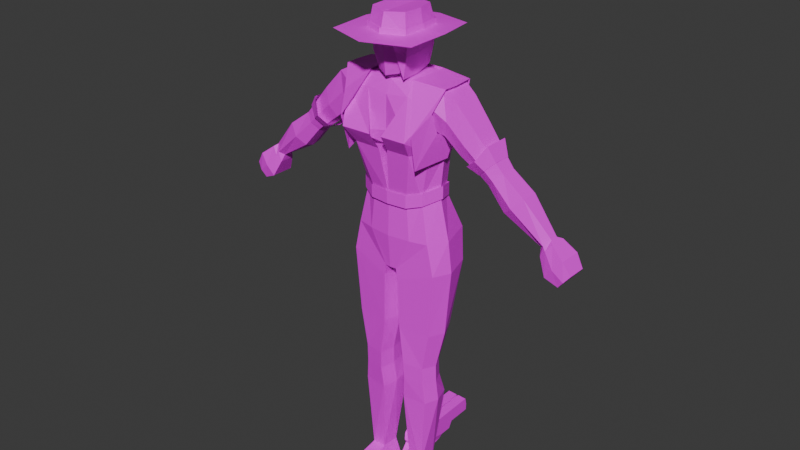 # Source: mayor.blend  (saved by Blender 4.3.34; exported with 4.5.12 LTS)
import bpy
from mathutils import Matrix  # noqa: F401  (used for matrix-valued properties, if any)

bpy.ops.wm.read_factory_settings(use_empty=True)
scene = bpy.context.scene
scene.name = 'Scene'

# ---- collections
col_collection = bpy.data.collections.new('Collection'); scene.collection.children.link(col_collection)

# ---- images (referenced by path relative to the original .blend; pixels are not part of the script)
import os
ASSET_DIR = os.environ.get("B2B_ASSET_DIR", "")  # directory of the original .blend (textures are referenced by path, not embedded)
HERE = os.path.dirname(os.path.abspath(__file__))  # packed textures are extracted next to this script under _unpacked/

def load_image(name, relpath, width, height, colorspace="sRGB"):
    """Load a texture the original file referenced (path relative to the .blend, or extracted next to this script)."""
    p = next((c for c in (os.path.join(HERE, relpath), os.path.join(ASSET_DIR, relpath)) if relpath and os.path.exists(c)), "")
    if p:
        img = bpy.data.images.load(p, check_existing=True)
        img.name = name
    else:  # same state as the original file: an image datablock whose file is absent (Cycles renders it pink)
        img = bpy.data.images.new(name, width, height)
        img.source = "FILE"
        img.filepath = "//" + (relpath or name)
    img.colorspace_settings.name = colorspace
    return img
img_mayor_palette_png = load_image('mayor_palette.png', 'textures/mayor_palette.png', 1024, 1024, 'sRGB')
img_mayor_gun_png = load_image('mayor_gun.png', 'textures/mayor_gun.png', 1024, 1024, 'sRGB')
img_mayor_gun_png_001 = load_image('mayor_gun.png.001', 'textures/mayor_gun.png', 1024, 1024, 'sRGB')

# ---- materials (node trees are filled in below, after node groups)
mat_material = bpy.data.materials.new('Material')
mat_material.use_transparent_shadow = False
mat_gun = bpy.data.materials.new('gun')
mat_gun_001 = bpy.data.materials.new('gun.001')

# ---- material node trees
mat_material.use_nodes = True; mat_material.node_tree.nodes.clear()
_N = mat_material.node_tree.nodes; _L = mat_material.node_tree.links
n0 = _N.new('ShaderNodeBsdfPrincipled'); n0.name = 'Principled BSDF'; n0.location = (10, 300)
n0.inputs[3].default_value = 1.45
n1 = _N.new('ShaderNodeOutputMaterial'); n1.name = 'Material Output'; n1.location = (300, 300)
n2 = _N.new('ShaderNodeTexImage'); n2.name = 'Image Texture'; n2.location = (-280, 280)
n2.image = img_mayor_palette_png
n2.interpolation = 'Closest'
_L.new(n0.outputs[0], n1.inputs[0])
_L.new(n2.outputs[0], n0.inputs[0])
n1.is_active_output = True
mat_gun.use_nodes = True; mat_gun.node_tree.nodes.clear()
_N = mat_gun.node_tree.nodes; _L = mat_gun.node_tree.links
n0 = _N.new('ShaderNodeBsdfPrincipled'); n0.name = 'Principled BSDF'; n0.location = (10, 300)
n1 = _N.new('ShaderNodeOutputMaterial'); n1.name = 'Material Output'; n1.location = (300, 300)
n2 = _N.new('ShaderNodeTexImage'); n2.name = 'Image Texture'; n2.location = (-280, 280)
n2.image = img_mayor_gun_png
n2.interpolation = 'Closest'
_L.new(n0.outputs[0], n1.inputs[0])
_L.new(n2.outputs[0], n0.inputs[0])
n1.is_active_output = True
mat_gun_001.use_nodes = True; mat_gun_001.node_tree.nodes.clear()
_N = mat_gun_001.node_tree.nodes; _L = mat_gun_001.node_tree.links
n0 = _N.new('ShaderNodeBsdfPrincipled'); n0.name = 'Principled BSDF'; n0.location = (10, 300)
n1 = _N.new('ShaderNodeOutputMaterial'); n1.name = 'Material Output'; n1.location = (300, 300)
n2 = _N.new('ShaderNodeTexImage'); n2.name = 'Image Texture'; n2.location = (-280, 280)
n2.image = img_mayor_gun_png_001
n2.interpolation = 'Closest'
_L.new(n0.outputs[0], n1.inputs[0])
_L.new(n2.outputs[0], n0.inputs[0])
n1.is_active_output = True

# ---- world
world_world = bpy.data.worlds.new('World'); scene.world = world_world
world_world.use_nodes = True; world_world.node_tree.nodes.clear()
_N = world_world.node_tree.nodes; _L = world_world.node_tree.links
n0 = _N.new('ShaderNodeOutputWorld'); n0.name = 'World Output'; n0.location = (300, 300)
n1 = _N.new('ShaderNodeBackground'); n1.name = 'Background'; n1.location = (10, 300)
n1.inputs[0].default_value = (0.05088, 0.05088, 0.05088, 1.0)
_L.new(n1.outputs[0], n0.inputs[0])
n0.is_active_output = True
world_world.color = (0.05088, 0.05088, 0.05088)
world_world.use_sun_shadow = False
world_world.sun_shadow_jitter_overblur = 0.0

# ---- meshes
me_cube_002 = bpy.data.meshes.new('Cube.002')
me_cube_002.from_pydata([(0.03646, -0.1329, -0.7336), (0.3083, -0.08071, 0.3749), (0.03646, 0.1879, -0.7336), (0.3025, 0.1153, 0.3749), (-9.821e-05, 0.188, -0.7336), (-9.821e-05, 0.1167, 0.4059), (-0.002387, -0.1357, -0.7336), (-9.822e-05, -0.09461, 0.4065), (0.2476, 0.2001, -0.5255), (0.2405, -0.1122, -0.5255), (-9.66e-05, -0.1553, -0.5255), (-9.821e-05, 0.2255, -0.5255), (-0.03666, -0.1329, -0.7336), (-0.3085, -0.08071, 0.3749), (-0.03666, 0.1879, -0.7336), (-0.3027, 0.09157, 0.3749), (-0.2479, 0.2001, -0.5255), (-0.2408, -0.1122, -0.5255), (0.2792, -0.1041, 0.1535), (-9.821e-05, 0.1334, 0.1426), (0.2737, 0.1145, 0.1479), (-0.2794, -0.1041, 0.1535), (-0.2739, 0.1145, 0.1479), (-0.394, -0.08071, 0.3279), (-0.394, 0.08321, 0.3279), (-0.3301, -0.08714, 0.1333), (-0.3301, 0.09086, 0.1277), (0.3938, -0.08071, 0.3279), (0.3938, 0.08321, 0.3279), (0.3299, -0.08714, 0.1333), (0.3299, 0.09086, 0.1277), (0.5635, 0.05193, -0.0595), (0.6525, 0.04428, 0.03472), (0.6525, -0.055, 0.03472), (0.5635, -0.05993, -0.0539), (-0.6591, -0.055, 0.03061), (-0.6591, 0.04428, 0.03061), (0.5925, 0.04891, -0.08274), (0.6766, -0.05198, 0.007073), (0.6766, 0.04127, 0.007073), (0.5925, -0.05692, -0.07714), (0.5345, 0.05494, -0.03625), (0.6284, -0.05801, 0.06237), (0.6284, 0.04729, 0.06237), (0.5345, -0.06294, -0.03065), (0.8107, 0.04655, -0.09256), (0.6978, -0.0622, -0.1991), (0.6978, 0.0542, -0.2047), (0.8107, -0.05727, -0.09256), (-0.5701, 0.05193, -0.06361), (-0.5701, -0.05993, -0.05801), (-0.5991, 0.04891, -0.08686), (-0.6832, -0.05198, 0.002956), (-0.6832, 0.04127, 0.002956), (-0.5991, -0.05692, -0.08126), (-0.5411, 0.05494, -0.04037), (-0.635, -0.05801, 0.05825), (-0.635, 0.04729, 0.05825), (-0.5411, -0.06294, -0.03477), (-0.8173, 0.04655, -0.09668), (-0.7044, -0.0622, -0.2032), (-0.7044, 0.0542, -0.2088), (-0.8173, -0.05727, -0.09668), (0.2224, 0.0996, -1.603), (-0.211, -0.1013, -1.41), (-0.08839, -0.1225, -1.41), (0.07643, 0.1188, -1.603), (0.08405, -0.1246, -1.355), (0.08403, 0.06966, -1.355), (0.2089, 0.05428, -1.355), (0.2089, -0.103, -1.355), (0.08864, -0.1204, -1.466), (0.08862, 0.08006, -1.466), (0.2091, 0.0613, -1.466), (0.2091, -0.09961, -1.466), (0.2225, -0.09089, -1.603), (0.07644, -0.1096, -1.603), (0.0545, -0.1246, -1.118), (0.05447, 0.1108, -1.118), (0.2509, 0.09636, -1.118), (0.2509, -0.103, -1.118), (-0.2244, 0.0996, -1.603), (-0.07846, 0.1188, -1.603), (-0.0861, -0.1246, -1.355), (-0.08607, 0.06966, -1.355), (-0.2109, 0.05428, -1.355), (-0.2109, -0.103, -1.355), (-0.09069, -0.1204, -1.466), (-0.09066, 0.08006, -1.466), (-0.211, 0.0613, -1.466), (-0.2111, -0.09961, -1.466), (-0.2244, -0.09089, -1.603), (-0.07849, -0.1096, -1.603), (-0.05678, -0.1246, -1.118), (-0.05675, 0.1108, -1.118), (-0.2529, 0.09636, -1.118), (-0.2529, -0.103, -1.118), (-0.2809, 0.1676, -0.7138), (-0.04751, 0.1676, -0.7993), (-0.04753, -0.1329, -0.7993), (-0.2809, -0.1122, -0.7138), (0.2817, 0.1676, -0.7138), (0.04741, 0.1676, -0.7993), (0.04742, -0.1329, -0.7993), (0.2818, -0.1122, -0.7138), (0.08635, -0.1225, -1.41), (0.209, -0.1013, -1.41), (0.3127, -0.00432, 0.3749), (0.3074, -0.005469, -0.5255), (-0.3129, -0.00432, 0.3749), (-0.3076, -0.005469, -0.5255), (-0.3133, -0.005067, 0.135), (0.3131, -0.005067, 0.135), (-0.394, -0.02801, 0.3279), (-0.3301, -0.005067, 0.1148), (0.3938, -0.00432, 0.3279), (0.3299, -0.005067, 0.1148), (-0.6591, -0.0009586, 0.03061), (-0.5701, -0.0009586, -0.0765), (0.5925, -0.0009586, -0.09562), (0.6766, -0.0009586, 0.007073), (0.5345, -0.0009586, -0.04914), (0.6525, -0.0009586, 0.03472), (0.6284, -0.0009586, 0.06237), (0.8107, -0.0009586, -0.09256), (0.6978, -0.0009586, -0.2176), (-0.5991, -0.0009586, -0.09974), (-0.6832, -0.0009586, 0.002956), (-0.5411, -0.0009586, -0.05325), (0.5635, -0.0009586, -0.07238), (-0.635, -0.0009586, 0.05825), (-0.8173, -0.0009586, -0.09668), (-0.7044, -0.0009586, -0.2217), (-0.2508, -0.02177, -1.41), (0.2486, -0.02439, -1.355), (0.2488, -0.01915, -1.466), (0.2554, -0.004402, -1.603), (0.2973, -0.008583, -1.118), (-0.2507, -0.02439, -1.355), (-0.2509, -0.01915, -1.466), (-0.2557, -0.004402, -1.603), (-0.2994, -0.008583, -1.118), (-0.3299, -0.005469, -0.7138), (0.3314, -0.005469, -0.7138), (0.2487, -0.02177, -1.41), (0.01943, -0.01581, -0.7336), (-9.821e-05, -0.01382, -0.7336), (-0.01962, -0.01581, -0.7336), (-0.07057, -0.02382, -1.41), (0.06848, -0.02382, -1.41), (0.0662, -0.02748, -1.355), (0.07077, -0.02016, -1.466), (0.06043, -0.004162, -1.603), (0.0296, -0.007966, -1.118), (-0.06828, -0.02748, -1.355), (-0.07286, -0.02016, -1.466), (-0.06251, -0.004162, -1.603), (-0.03169, -0.007966, -1.118), (-0.02818, -0.01581, -0.7993), (0.02798, -0.01581, -0.7993), (0.9135, -0.03282, -0.3343), (0.9704, -0.02789, -0.2793), (0.9135, 0.02878, -0.3399), (0.9704, 0.02113, -0.2793), (1.049, -0.06772, -0.5077), (1.115, -0.06149, -0.4266), (1.049, 0.05258, -0.5077), (1.115, 0.05331, -0.4266), (0.9716, 0.06595, -0.4732), (1.069, 0.06668, -0.3536), (0.9716, -0.0787, -0.4732), (1.069, -0.07247, -0.3536), (0.08011, -0.114, -2.201), (0.1036, -0.07897, -2.083), (0.08011, 0.05332, -2.201), (0.1036, 0.03581, -2.083), (0.2295, -0.114, -2.201), (0.1871, -0.07897, -2.083), (0.2295, 0.05332, -2.201), (0.1871, 0.03581, -2.083), (0.08011, -0.2905, -2.201), (0.09971, -0.273, -2.15), (0.2303, -0.2905, -2.201), (0.2107, -0.273, -2.15), (-0.9157, -0.03282, -0.3341), (-0.9726, -0.02789, -0.2792), (-0.9157, 0.02878, -0.3397), (-0.9726, 0.02113, -0.2792), (-1.051, -0.06772, -0.5076), (-1.117, -0.06149, -0.4265), (-1.051, 0.05258, -0.5076), (-1.117, 0.05331, -0.4265), (-0.9737, 0.06595, -0.473), (-1.071, 0.06668, -0.3534), (-0.9737, -0.0787, -0.473), (-1.071, -0.07247, -0.3534), (-0.0822, -0.114, -2.201), (-0.1056, -0.07897, -2.083), (-0.0822, 0.05332, -2.201), (-0.1056, 0.03581, -2.083), (-0.2316, -0.114, -2.201), (-0.1891, -0.07897, -2.083), (-0.2316, 0.05332, -2.201), (-0.1891, 0.03581, -2.083), (-0.0822, -0.2905, -2.201), (-0.1016, -0.273, -2.15), (-0.2324, -0.2905, -2.201), (-0.212, -0.273, -2.15), (0.0688, -0.1392, 0.4276), (-9.821e-05, -0.1692, 0.4101), (0.08986, 0.09221, 0.6457), (0.08248, 0.07001, 0.5536), (0.1069, -0.1389, 0.6457), (0.1012, -0.1471, 0.5285), (-9.821e-05, -0.1843, 0.6457), (-9.821e-05, 0.1269, 0.6457), (-9.821e-05, 0.1047, 0.5536), (-9.821e-05, -0.03486, 0.7303), (0.0981, -0.02536, 0.531), (0.1098, -0.0197, 0.6486), (0.0632, 0.0698, 0.7303), (0.07822, -0.1252, 0.7303), (-9.821e-05, -0.1598, 0.7303), (-9.821e-05, 0.0996, 0.7303), (0.0828, -0.02478, 0.7303), (-0.069, -0.1392, 0.4276), (-0.09006, 0.09221, 0.6457), (-0.08268, 0.07001, 0.5536), (-0.1071, -0.139, 0.6457), (-0.1014, -0.1472, 0.5285), (-0.0983, -0.02537, 0.531), (-0.11, -0.01972, 0.6486), (-0.0634, 0.0698, 0.7303), (-0.07842, -0.1252, 0.7303), (-0.083, -0.02478, 0.7303), (-3.396e-05, -0.1829, 0.5217), (0.07322, 0.07171, 0.4811), (0.07383, -0.06606, 0.4356), (-9.821e-05, -0.09603, 0.4119), (-9.821e-05, 0.1019, 0.4811), (-0.07342, 0.07171, 0.4811), (-0.07402, -0.06606, 0.4356), (-0.07342, -0.007909, 0.4728), (0.07322, -0.007909, 0.4728), (-0.07266, 0.08275, 0.4055), (-0.07028, -0.06219, 0.4056), (-0.1352, -0.1397, -0.5255), (-0.1394, 0.2212, -0.5255), (-0.1425, 0.1273, 0.1388), (-0.139, -0.00907, 0.3886), (0.07246, 0.08275, 0.4055), (0.07008, -0.06219, 0.4056), (0.135, -0.1397, -0.5255), (0.1392, 0.2212, -0.5255), (0.1423, 0.1273, 0.1388), (0.07518, -0.00818, 0.4057), (0.1299, -0.1059, 0.3886), (-9.821e-05, -0.1278, 0.3874), (-0.13, -0.1059, 0.3886), (-9.821e-05, 0.1334, 0.3874), (-0.1339, 0.1273, 0.3886), (-0.07538, -0.00818, 0.4057), (0.1337, 0.1273, 0.3886), (0.1388, -0.00907, 0.3886), (0.9251, 0.04095, -0.3768), (0.9901, -0.0487, -0.2942), (0.9901, 0.0513, -0.2942), (0.9251, -0.05493, -0.3768), (-0.9273, 0.04095, -0.3767), (-0.9922, -0.0487, -0.294), (-0.9922, 0.0513, -0.294), (-0.9273, -0.05493, -0.3767), (-0.43, -0.08144, 0.04859), (-0.5119, 0.06525, 0.2007), (-0.5119, -0.07576, 0.2007), (-0.43, 0.0729, 0.04298), (-0.43, -0.003013, 0.0301), (-0.5119, -0.002639, 0.2007), (0.4266, -0.08144, 0.05064), (0.5085, 0.06525, 0.2027), (0.4266, 0.0729, 0.04504), (0.5085, -0.07576, 0.2027), (0.4266, -0.003013, 0.03216), (0.5085, -0.002639, 0.2027), (-9.821e-05, -0.1632, 0.3077), (0.285, -0.1374, 0.2798), (-9.821e-05, 0.1334, 0.265), (0.2794, 0.1212, 0.2513), (-0.2852, -0.1374, 0.2973), (-0.2795, 0.1212, 0.2513), (-0.3551, -0.1106, 0.2223), (-0.3551, 0.1212, 0.2223), (0.3549, -0.1106, 0.2223), (0.3549, 0.1212, 0.2223), (-0.6133, -0.08416, -0.01698), (-0.6133, 0.08224, -0.01698), (0.6331, 0.07923, -0.0383), (0.6331, -0.08115, -0.0383), (0.5803, 0.08525, 0.01259), (0.7543, -0.08643, -0.1551), (0.7543, 0.08451, -0.1551), (0.6067, -0.08416, -0.01286), (-0.5868, -0.08717, 0.008471), (0.5803, -0.08717, 0.01259), (-0.6397, 0.07923, -0.04242), (-0.6397, -0.08115, -0.04242), (0.6067, 0.08224, -0.01286), (-0.5868, 0.08525, 0.008471), (-0.7609, -0.08643, -0.1592), (-0.7609, 0.08451, -0.1592), (0.942, -0.05705, -0.3161), (0.942, 0.0591, -0.3161), (1.082, 0.06495, -0.4672), (1.082, -0.07578, -0.4672), (1.02, -0.08677, -0.4134), (1.02, 0.07832, -0.4134), (-0.9441, -0.05705, -0.3159), (-0.9441, 0.0591, -0.3159), (-1.084, 0.06495, -0.467), (-1.084, -0.07578, -0.467), (-1.022, -0.08677, -0.4132), (-1.022, 0.07832, -0.4132), (-0.1342, -0.1531, 0.317), (-0.1382, 0.1273, 0.2637), (0.134, -0.1531, 0.317), (0.138, 0.1273, 0.2637), (0.9576, 0.06294, -0.3355), (0.9576, -0.06299, -0.3355), (-0.9597, 0.06294, -0.3354), (-0.9597, -0.06299, -0.3354), (-0.471, -0.1053, 0.1154), (-0.471, 0.1032, 0.1154), (0.4676, -0.1053, 0.1174), (0.4676, 0.1032, 0.1174), (-9.821e-05, -0.1459, -0.2835), (0.1877, -0.09541, -0.2751), (-9.821e-05, 0.1065, -0.2835), (0.2063, 0.09672, -0.2751), (-0.1879, -0.09541, -0.2751), (-0.2065, 0.09672, -0.2751), (-0.2439, -0.005187, -0.2526), (0.2437, -0.005187, -0.2526), (-0.1143, 0.1016, -0.2838), (-0.1116, -0.1333, -0.2838), (0.1141, 0.1016, -0.2838), (0.1114, -0.1333, -0.2838), (-9.821e-05, -0.1526, 0.02033), (0.2421, -0.1034, 0.01662), (-9.821e-05, 0.1254, 0.02667), (0.2274, 0.1139, 0.02273), (-0.2438, -0.1035, 0.02381), (-0.2275, 0.1139, 0.02273), (0.2695, -0.005206, -0.007789), (-0.2697, -0.005206, -0.007789), (-0.1318, 0.1196, 0.0247), (-0.1278, -0.1274, 0.007952), (0.1316, 0.1196, 0.0247), (0.1276, -0.1274, 0.007952), (0.191, -0.2171, 0.08548), (-0.2074, -0.2339, 0.08548), (0.003458, -0.1717, 0.1081), (-0.02406, -0.2012, 0.007621), (0.02667, -0.1928, 0.007347), (-0.1828, -0.2004, 0.007521), (0.1684, -0.1858, 0.007235), (0.1904, -0.2488, 0.1037), (-0.2197, -0.2656, 0.1037), (0.03633, -0.253, 0.1037), (-0.03516, -0.2614, 0.1037), (-9.821e-05, -0.1646, -0.2476), (0.2018, -0.1072, -0.228), (-9.821e-05, 0.1224, -0.2476), (0.2217, 0.1019, -0.2228), (-0.202, -0.1072, -0.228), (-0.2219, 0.1019, -0.2228), (-0.2622, -0.004636, -0.1994), (0.262, -0.004636, -0.1994), (-0.1228, 0.1168, -0.2486), (-0.1199, -0.1504, -0.2486), (0.1226, 0.1168, -0.2486), (0.1197, -0.1504, -0.2486), (-9.821e-05, -0.1646, -0.3252), (0.2018, -0.1072, -0.3057), (-9.821e-05, 0.1224, -0.3252), (0.2217, 0.1019, -0.3004), (-0.202, -0.1072, -0.3057), (-0.2219, 0.1019, -0.3004), (-0.2622, -0.004636, -0.2771), (0.262, -0.004636, -0.2771), (-0.1228, 0.1168, -0.3262), (-0.1199, -0.1504, -0.3262), (0.1226, 0.1168, -0.3262), (0.1197, -0.1504, -0.3262), (-0.5424, 0.0609, -0.05105), (-0.6459, -0.06365, 0.0577), (-0.6459, 0.05246, 0.0577), (-0.5424, -0.06909, -0.04487), (-0.5424, -0.0007404, -0.06525), (-0.6459, -0.0007404, 0.0577), (-0.4824, -0.09277, -0.01749), (-0.5887, 0.06492, 0.133), (-0.5887, -0.09057, 0.133), (-0.4824, 0.07741, -0.02367), (-0.4824, -0.006291, -0.03788), (-0.5887, -0.00994, 0.133), (-0.5928, -0.09581, 0.002809), (-0.5928, 0.09432, 0.002809), (-0.5436, -0.1231, 0.03894), (-0.5436, 0.1068, 0.03894), (0.3333, -0.09087, 0.388), (0.3271, 0.121, 0.388), (-0.3335, -0.09087, 0.388), (-0.3273, 0.0954, 0.388), (0.3019, -0.1162, 0.1486), (-9.476e-05, 0.1407, 0.1368), (0.2959, 0.1202, 0.1425), (-0.3021, -0.1162, 0.1486), (-0.2961, 0.1202, 0.1425), (0.3381, -0.008277, 0.388), (-0.3383, -0.008277, 0.388), (-0.3387, -0.009085, 0.1286), (0.3385, -0.009085, 0.1286), (-0.154, 0.134, 0.1327), (-0.1503, -0.01341, 0.4028), (0.1538, 0.134, 0.1327), (0.1404, -0.1181, 0.4028), (-0.1406, -0.1181, 0.4028), (-9.476e-05, 0.1407, 0.4015), (-0.1448, 0.134, 0.4028), (0.1446, 0.134, 0.4028), (0.1501, -0.01341, 0.4028), (-9.476e-05, 0.1407, 0.2691), (0.302, 0.1274, 0.2543), (-0.3022, 0.1274, 0.2543), (-0.1494, 0.134, 0.2677), (0.1492, 0.134, 0.2677), (0.2283, -0.2075, -0.05611), (-9.476e-05, 0.132, 0.01146), (0.2458, 0.1195, 0.0072), (-0.2301, -0.2077, -0.04834), (-0.246, 0.1195, 0.0072), (0.2914, -0.009236, -0.0258), (-0.2916, -0.009236, -0.0258), (-0.1424, 0.1257, 0.009328), (0.1423, 0.1257, 0.009328), (0.2972, -0.157, 0.2646), (-0.2973, -0.157, 0.2646), (0.2397, -0.2567, 0.1566), (-0.2398, -0.2567, 0.1566), (0.5387, 0.0561, -0.04208), (0.6344, -0.05907, 0.05848), (0.6344, 0.0483, 0.05848), (0.5387, -0.0641, -0.03637), (0.5387, -0.0008985, -0.05522), (0.6344, -0.0008985, 0.05848), (0.4694, -0.08206, -0.0003684), (0.5905, 0.07732, 0.1415), (0.4674, 0.08563, -0.006121), (0.5905, -0.07589, 0.1415), (0.4628, 0.003153, -0.01935), (0.5905, 0.003559, 0.1415), (0.5853, 0.087, 0.00772), (0.5853, -0.0888, 0.00772), (0.5352, -0.108, 0.05367), (0.5352, 0.1186, 0.05367)], [], [(325, 262, 3, 287), (287, 3, 28, 293), (345, 334, 10, 252), (80, 137, 143, 104), (339, 342, 247, 16), (242, 261, 245, 241), (324, 256, 257, 284), (341, 335, 9, 108), (153, 77, 103, 159), (108, 9, 104, 143), (4, 14, 247, 11), (352, 347, 335, 341), (356, 349, 337, 344), (346, 355, 343, 334), (323, 289, 15, 260), (111, 21, 25, 114), (334, 343, 246, 10), (6, 10, 246, 12), (337, 341, 108, 8), (255, 243, 237, 251), (322, 284, 257, 258), (338, 340, 110, 17), (6, 0, 252, 10), (12, 17, 100, 99), (146, 6, 12, 147), (350, 353, 340, 338), (351, 354, 342, 339), (349, 352, 341, 337), (353, 350, 21, 111), (354, 351, 22, 248), (352, 112, 18, 347), (356, 254, 20, 349), (109, 15, 24, 113), (289, 22, 26, 291), (288, 13, 23, 290), (285, 18, 29, 292), (112, 20, 30, 116), (107, 1, 27, 115), (277, 273, 57, 130), (276, 128, 55, 275), (121, 41, 31, 129), (120, 39, 32, 122), (127, 53, 36, 117), (303, 301, 33, 42), (160, 125, 162), (299, 46, 160, 310), (128, 55, 49, 118), (307, 57, 36, 295), (124, 120, 38, 48), (299, 48, 38, 297), (283, 123, 43, 279), (282, 280, 41, 121), (296, 306, 32, 39), (333, 279, 43, 298), (162, 125, 47), (124, 163, 45), (296, 39, 45, 300), (119, 125, 46, 40), (302, 294, 35, 56), (331, 307, 57, 273), (330, 302, 58, 272), (306, 298, 43, 32), (301, 297, 38, 33), (118, 49, 51, 126), (294, 305, 52, 35), (122, 32, 43, 123), (117, 36, 57, 130), (131, 127, 52, 62), (308, 62, 52, 305), (295, 36, 53, 304), (332, 278, 44, 303), (304, 53, 59, 309), (126, 132, 60, 54), (129, 31, 37, 119), (17, 110, 142, 100), (148, 88, 84), (67, 105, 106, 70), (68, 150, 149), (139, 133, 64, 90), (155, 87, 65, 148), (85, 95, 141, 138), (151, 71, 105, 149), (152, 151, 72, 66), (66, 72, 73, 63), (136, 135, 74, 75), (75, 74, 71, 76), (88, 155, 148), (82, 199, 156), (136, 75, 177), (76, 173, 177, 75), (70, 80, 77, 67), (134, 137, 80, 70), (68, 78, 79, 69), (150, 153, 78, 68), (92, 197, 201, 91), (99, 158, 157, 93), (133, 139, 89), (105, 71, 74, 106), (148, 65, 83, 154), (133, 138, 86, 64), (149, 151, 72), (149, 105, 67, 150), (87, 90, 64, 65), (65, 64, 86, 83), (156, 155, 88, 82), (82, 88, 89, 81), (140, 139, 90, 91), (91, 90, 87, 92), (133, 85, 138), (140, 201, 203), (140, 91, 201), (173, 76, 152), (86, 96, 93, 83), (138, 141, 96, 86), (84, 94, 95, 85), (154, 157, 94, 84), (66, 175, 152), (142, 141, 95, 97), (147, 12, 99, 158), (110, 16, 97, 142), (16, 14, 98, 97), (137, 79, 101, 143), (2, 8, 101, 102), (9, 0, 103, 104), (145, 2, 102, 159), (158, 98, 94, 157), (102, 101, 79, 78), (100, 99, 93, 96), (203, 81, 140), (81, 89, 139, 140), (144, 135, 73), (153, 159, 102, 78), (97, 95, 94, 98), (69, 79, 137, 134), (179, 63, 136), (70, 106, 144, 134), (63, 73, 135, 136), (68, 72, 73, 69), (106, 74, 135, 144), (34, 129, 119, 40), (51, 61, 132, 126), (59, 53, 127, 131), (35, 117, 130, 56), (33, 122, 123, 42), (50, 118, 126, 54), (37, 47, 125, 119), (311, 300, 45, 163), (278, 282, 121, 44), (281, 42, 123, 283), (45, 39, 120, 124), (58, 128, 118, 50), (124, 48, 161), (52, 127, 117, 35), (38, 120, 122, 33), (44, 121, 129, 34), (272, 58, 128, 276), (274, 277, 130, 56), (3, 107, 115, 28), (18, 112, 116, 29), (13, 109, 113, 23), (349, 20, 112, 352), (351, 353, 111, 22), (343, 355, 350, 338), (251, 237, 238, 7), (247, 342, 336, 11), (22, 111, 114, 26), (340, 353, 351, 339), (8, 108, 143, 101), (7, 238, 241, 245), (110, 340, 339, 16), (0, 145, 159, 103), (14, 147, 158, 98), (100, 96, 141, 142), (136, 177, 179), (83, 93, 157, 154), (92, 87, 155, 156), (149, 72, 68), (144, 73, 69), (92, 156, 197), (67, 77, 153, 150), (76, 71, 151, 152), (84, 154, 148), (144, 69, 134), (147, 14, 4, 146), (16, 247, 14), (133, 89, 85), (84, 88, 89, 85), (124, 161, 163), (315, 169, 167, 312), (312, 167, 165, 313), (327, 265, 161, 310), (168, 166, 164, 170), (266, 163, 161, 265), (167, 169, 171, 165), (264, 168, 170, 267), (313, 165, 171, 314), (326, 266, 169, 315), (172, 173, 175, 174), (174, 175, 179, 178), (178, 179, 177, 176), (177, 173, 181, 183), (174, 178, 176, 172), (197, 156, 199), (182, 183, 181, 180), (176, 177, 183, 182), (173, 172, 180, 181), (172, 176, 182, 180), (132, 184, 60), (321, 193, 191, 318), (318, 191, 189, 319), (329, 269, 185, 316), (192, 190, 188, 194), (270, 187, 185, 269), (191, 193, 195, 189), (268, 192, 194, 271), (319, 189, 195, 320), (328, 270, 193, 321), (196, 197, 199, 198), (198, 199, 203, 202), (202, 203, 201, 200), (201, 197, 205, 207), (198, 202, 200, 196), (173, 152, 175), (206, 207, 205, 204), (200, 201, 207, 206), (197, 196, 204, 205), (196, 200, 206, 204), (224, 220, 223, 217), (213, 212, 214, 235), (218, 219, 212, 213), (216, 215, 210, 211), (222, 221, 224, 217), (242, 241, 230), (218, 213, 208, 237), (210, 220, 224, 219), (212, 221, 222, 214), (219, 224, 221, 212), (234, 217, 223, 232), (211, 210, 219, 218), (230, 229, 228, 231), (216, 227, 226, 215), (222, 217, 234, 233), (225, 229, 230, 241), (215, 223, 220, 210), (226, 231, 234, 232), (228, 214, 222, 233), (231, 228, 233, 234), (227, 230, 231, 226), (229, 235, 214, 228), (237, 208, 209, 238), (241, 238, 209, 225), (229, 225, 209, 235), (213, 235, 209, 208), (227, 216, 239, 240), (211, 236, 239, 216), (237, 243, 218), (218, 243, 236, 211), (230, 227, 240, 242), (145, 146, 4, 2), (15, 109, 249, 260), (348, 354, 248, 19), (347, 357, 345, 335), (342, 354, 348, 336), (146, 145, 0, 6), (12, 246, 17), (336, 344, 253, 11), (288, 322, 258, 13), (109, 13, 258, 249), (0, 9, 252), (246, 343, 338, 17), (286, 323, 260, 259), (11, 253, 2, 4), (3, 262, 263, 107), (348, 19, 254, 356), (344, 337, 8, 253), (348, 356, 344, 336), (8, 2, 253), (285, 1, 256, 324), (107, 263, 256, 1), (335, 345, 252, 9), (286, 259, 262, 325), (251, 7, 257, 256), (7, 245, 258, 257), (244, 5, 259, 260), (261, 244, 260, 249), (245, 261, 249, 258), (5, 250, 262, 259), (250, 255, 263, 262), (255, 251, 256, 263), (255, 250, 236, 243), (240, 244, 261, 242), (240, 239, 5, 244), (236, 250, 5, 239), (187, 131, 185), (131, 187, 59), (184, 132, 186), (308, 60, 184, 316), (132, 61, 186), (309, 59, 187, 317), (62, 185, 131), (125, 160, 46), (311, 163, 266, 326), (162, 264, 267, 160), (169, 266, 265, 171), (314, 171, 265, 327), (317, 187, 270, 328), (186, 268, 271, 184), (193, 270, 269, 195), (320, 195, 269, 329), (81, 203, 199, 82), (63, 179, 175, 66), (77, 80, 104, 103), (23, 113, 277, 274), (25, 272, 276, 114), (290, 330, 272, 25), (291, 331, 273, 24), (114, 276, 275, 26), (113, 24, 273, 277), (27, 281, 283, 115), (29, 116, 282, 278), (292, 29, 278, 332), (293, 28, 279, 333), (116, 30, 280, 282), (115, 283, 279, 28), (215, 226, 232, 223), (30, 293, 333, 280), (27, 292, 332, 281), (26, 275, 331, 291), (23, 274, 330, 290), (194, 320, 329, 271), (186, 317, 328, 268), (170, 314, 327, 267), (162, 311, 326, 264), (61, 309, 317, 186), (62, 308, 316, 185), (19, 286, 325, 254), (19, 248, 323, 286), (268, 328, 321, 192), (188, 319, 320, 194), (271, 329, 316, 184), (190, 318, 319, 188), (192, 321, 318, 190), (264, 326, 315, 168), (164, 313, 314, 170), (267, 327, 310, 160), (166, 312, 313, 164), (168, 315, 312, 166), (162, 47, 300, 311), (51, 304, 309, 61), (281, 332, 303, 42), (49, 295, 304, 51), (60, 308, 305, 54), (50, 54, 305, 294), (34, 40, 297, 301), (31, 41, 298, 306), (274, 56, 302, 330), (275, 55, 307, 331), (58, 50, 294, 302), (37, 296, 300, 47), (280, 333, 298, 41), (37, 31, 306, 296), (46, 299, 297, 40), (55, 307, 295, 49), (48, 299, 310, 161), (44, 34, 301, 303), (1, 285, 292, 27), (21, 288, 290, 25), (15, 289, 291, 24), (248, 22, 289, 323), (20, 287, 293, 30), (254, 325, 287, 20), (288, 359, 322), (359, 355, 346), (350, 355, 359), (322, 359, 284), (21, 350, 359), (288, 21, 359), (358, 347, 18), (360, 358, 284), (359, 360, 284), (360, 359, 346), (357, 346, 334, 345), (358, 285, 324), (347, 358, 357), (346, 357, 358), (358, 18, 285), (360, 346, 358), (358, 324, 284), (365, 285, 324, 367), (350, 21, 366, 363), (364, 345, 334, 362), (21, 288, 366), (361, 363, 366, 368), (364, 347, 335, 345), (18, 285, 365), (288, 366, 368, 322), (334, 343, 363, 361), (338, 350, 363, 343), (365, 18, 347, 364), (365, 364, 362, 367), (371, 379, 391, 383), (369, 378, 390, 381), (375, 374, 386, 387), (378, 373, 385, 390), (379, 372, 384, 391), (374, 377, 389, 386), (377, 371, 383, 389), (376, 370, 382, 388), (370, 380, 392, 382), (373, 375, 387, 385), (372, 376, 388, 384), (380, 369, 381, 392), (404, 400, 395, 398), (403, 397, 393, 402), (408, 406, 395, 400), (407, 405, 396, 399), (399, 396, 397, 403), (401, 404, 398, 394), (401, 394, 405, 407), (402, 393, 406, 408), (435, 429, 410, 432), (434, 433, 412, 428), (442, 439, 416, 420), (443, 440, 417, 422), (441, 421, 413, 436), (444, 424, 415, 438), (438, 415, 421, 441), (440, 442, 420, 417), (412, 419, 423, 428), (437, 443, 422, 414), (419, 411, 426, 423), (431, 434, 428, 427), (410, 429, 430, 418), (437, 414, 424, 444), (418, 430, 425, 409), (431, 427, 429, 435), (414, 431, 435, 424), (414, 422, 434, 431), (422, 417, 433, 434), (424, 435, 432, 415), (409, 425, 447, 445), (426, 411, 446, 448), (439, 448, 446, 416), (436, 413, 445, 447), (460, 454, 451, 456), (459, 457, 449, 453), (464, 456, 451, 461), (463, 455, 452, 462), (455, 459, 453, 452), (458, 450, 454, 460), (458, 463, 462, 450), (457, 464, 461, 449)])
_uv = me_cube_002.uv_layers.new(name='UVMap')
_uv.uv.foreach_set('vector', [0.2768, 0.6655, 0.2639, 0.6649, 0.264, 0.6517, 0.2769, 0.6518, 0.2002, 0.8343, 0.1967, 0.8343, 0.1967, 0.8271, 0.2002, 0.8271, 0.2133, 0.3187, 0.2133, 0.302, 0.2408, 0.3021, 0.2407, 0.3188, 0.3361, 0.2244, 0.3431, 0.2244, 0.3431, 0.2368, 0.3361, 0.2368, 0.2106, 0.2211, 0.2107, 0.207, 0.2335, 0.2073, 0.2333, 0.2213, 0.5695, 0.7278, 0.5736, 0.7278, 0.5736, 0.7299, 0.5695, 0.7299, 0.5948, 0.8083, 0.5808, 0.8083, 0.5809, 0.7916, 0.5949, 0.7916, 0.2132, 0.346, 0.2132, 0.335, 0.2407, 0.3351, 0.2406, 0.3461, 0.3254, 0.2243, 0.3292, 0.2243, 0.3299, 0.2343, 0.3254, 0.2343, 0.3431, 0.2455, 0.3361, 0.2455, 0.3361, 0.2368, 0.3431, 0.2368, 0.2564, 0.1922, 0.2563, 0.1963, 0.2335, 0.2073, 0.2336, 0.192, 0.3025, 0.8358, 0.3026, 0.8248, 0.3279, 0.8249, 0.3279, 0.8359, 0.3022, 0.6663, 0.3023, 0.6521, 0.3259, 0.6523, 0.3257, 0.6665, 0.6221, 0.7917, 0.6221, 0.7754, 0.6475, 0.7755, 0.6474, 0.7918, 0.2765, 0.6964, 0.2763, 0.7104, 0.2634, 0.7103, 0.2635, 0.6962, 0.357, 0.7421, 0.3605, 0.7421, 0.3605, 0.7351, 0.357, 0.7351, 0.2133, 0.302, 0.2134, 0.2856, 0.2409, 0.2858, 0.2408, 0.3021, 0.2632, 0.3022, 0.2408, 0.3021, 0.2409, 0.2858, 0.2632, 0.2978, 0.2112, 0.1625, 0.2113, 0.1494, 0.234, 0.1496, 0.2339, 0.1627, 0.5736, 0.74, 0.5695, 0.74, 0.5695, 0.738, 0.5736, 0.7381, 0.5949, 0.7753, 0.5949, 0.7916, 0.5809, 0.7916, 0.5809, 0.7752, 0.2135, 0.269, 0.2135, 0.2579, 0.241, 0.2581, 0.2409, 0.2691, 0.2632, 0.3022, 0.2632, 0.3065, 0.2407, 0.3188, 0.2408, 0.3021, 0.322, 0.336, 0.315, 0.3454, 0.3152, 0.3368, 0.3215, 0.3343, 0.2677, 0.3022, 0.2632, 0.3022, 0.2632, 0.2978, 0.2677, 0.2978, 0.3029, 0.7588, 0.3029, 0.7477, 0.3282, 0.7478, 0.3282, 0.7589, 0.3017, 0.7107, 0.3019, 0.6967, 0.3254, 0.6969, 0.3253, 0.7109, 0.3023, 0.6521, 0.3025, 0.639, 0.326, 0.6392, 0.3259, 0.6523, 0.3029, 0.7477, 0.3029, 0.7588, 0.2897, 0.7587, 0.2897, 0.7476, 0.3019, 0.6967, 0.3017, 0.7107, 0.2893, 0.7106, 0.2894, 0.6965, 0.3025, 0.8358, 0.2894, 0.8357, 0.2894, 0.8247, 0.3026, 0.8248, 0.3022, 0.6663, 0.2898, 0.6661, 0.2899, 0.652, 0.3023, 0.6521, 0.3712, 0.7421, 0.3747, 0.7421, 0.3747, 0.7351, 0.3712, 0.7351, 0.3782, 0.7421, 0.3818, 0.7421, 0.3818, 0.7351, 0.3782, 0.7351, 0.364, 0.7421, 0.3676, 0.7421, 0.3676, 0.7351, 0.364, 0.7351, 0.1861, 0.8343, 0.1825, 0.8343, 0.1825, 0.8271, 0.1861, 0.8271, 0.2075, 0.8343, 0.2038, 0.8343, 0.2038, 0.827, 0.2074, 0.8271, 0.1933, 0.8343, 0.1896, 0.8343, 0.1896, 0.8271, 0.1933, 0.8271, 0.3712, 0.728, 0.3747, 0.728, 0.3747, 0.7209, 0.3712, 0.7209, 0.3854, 0.728, 0.3854, 0.7209, 0.3818, 0.7209, 0.3818, 0.728, 0.734, 0.8129, 0.7304, 0.8129, 0.7304, 0.8095, 0.734, 0.8095, 0.7199, 0.806, 0.7233, 0.806, 0.7233, 0.8095, 0.7199, 0.8095, 0.7198, 0.7138, 0.7233, 0.7138, 0.7233, 0.7176, 0.7198, 0.7176, 0.7127, 0.8129, 0.7127, 0.8095, 0.7162, 0.8095, 0.7162, 0.8129, 0.7374, 0.7776, 0.734, 0.799, 0.7304, 0.7776, 0.7127, 0.7989, 0.7091, 0.799, 0.7091, 0.7776, 0.7127, 0.7776, 0.734, 0.7209, 0.7304, 0.7209, 0.7304, 0.7176, 0.734, 0.7176, 0.7269, 0.7209, 0.7233, 0.7209, 0.7233, 0.7176, 0.7269, 0.7176, 0.7199, 0.799, 0.7199, 0.806, 0.7162, 0.806, 0.7162, 0.7989, 0.7127, 0.7989, 0.7162, 0.7989, 0.7162, 0.806, 0.7127, 0.806, 0.1933, 0.82, 0.1933, 0.8129, 0.1967, 0.8129, 0.1967, 0.82, 0.2074, 0.82, 0.2038, 0.8199, 0.2038, 0.8129, 0.2074, 0.8129, 0.7268, 0.806, 0.7268, 0.8095, 0.7233, 0.8095, 0.7233, 0.806, 0.2002, 0.8199, 0.1967, 0.82, 0.1967, 0.8129, 0.2002, 0.8129, 0.7304, 0.7776, 0.734, 0.799, 0.7304, 0.7989, 0.7199, 0.799, 0.7233, 0.7776, 0.7233, 0.799, 0.7268, 0.806, 0.7233, 0.806, 0.7233, 0.799, 0.7268, 0.7989, 0.7057, 0.806, 0.7057, 0.799, 0.7091, 0.799, 0.7091, 0.806, 0.7127, 0.7209, 0.7127, 0.7176, 0.7162, 0.7176, 0.7162, 0.7209, 0.3782, 0.728, 0.3782, 0.7209, 0.3747, 0.7209, 0.3747, 0.728, 0.364, 0.728, 0.364, 0.7209, 0.3605, 0.7209, 0.3605, 0.728, 0.7268, 0.8095, 0.7268, 0.8129, 0.7233, 0.8129, 0.7233, 0.8095, 0.7127, 0.8095, 0.7127, 0.806, 0.7162, 0.806, 0.7162, 0.8095, 0.734, 0.7176, 0.7304, 0.7176, 0.7304, 0.7138, 0.734, 0.7138, 0.7127, 0.7176, 0.7127, 0.7138, 0.7162, 0.7138, 0.7162, 0.7176, 0.7199, 0.8095, 0.7233, 0.8095, 0.7233, 0.8129, 0.7199, 0.8129, 0.7198, 0.7176, 0.7233, 0.7176, 0.7233, 0.7209, 0.7198, 0.7209, 0.7198, 0.7069, 0.7198, 0.7138, 0.7162, 0.7138, 0.7162, 0.7069, 0.7127, 0.7069, 0.7162, 0.7069, 0.7162, 0.7138, 0.7127, 0.7138, 0.7269, 0.7176, 0.7233, 0.7176, 0.7233, 0.7138, 0.7269, 0.7138, 0.1861, 0.8199, 0.1825, 0.82, 0.1825, 0.8129, 0.1861, 0.8129, 0.7269, 0.7138, 0.7233, 0.7138, 0.7233, 0.7069, 0.7269, 0.7069, 0.7057, 0.7138, 0.7057, 0.7069, 0.7091, 0.7069, 0.7091, 0.7138, 0.734, 0.8095, 0.7304, 0.8095, 0.7304, 0.806, 0.734, 0.806, 0.315, 0.3454, 0.3078, 0.3454, 0.3078, 0.3368, 0.3152, 0.3368, 0.4089, 0.3056, 0.4126, 0.3021, 0.4126, 0.309, 0.4129, 0.2101, 0.4129, 0.2066, 0.4198, 0.2066, 0.4198, 0.2101, 0.4053, 0.2101, 0.4091, 0.2101, 0.4091, 0.2066, 0.7248, 0.3021, 0.7248, 0.3056, 0.7317, 0.3056, 0.7317, 0.3021, 0.7422, 0.3021, 0.7389, 0.3021, 0.7389, 0.3056, 0.7422, 0.3056, 0.3361, 0.309, 0.3361, 0.3234, 0.3432, 0.3234, 0.3432, 0.309, 0.7424, 0.2031, 0.7462, 0.2031, 0.7462, 0.2066, 0.7424, 0.2066, 0.7424, 0.1959, 0.7424, 0.2031, 0.7386, 0.2031, 0.7386, 0.1959, 0.7386, 0.1959, 0.7386, 0.2031, 0.7318, 0.2031, 0.7318, 0.1959, 0.7601, 0.1959, 0.7601, 0.2031, 0.7531, 0.2031, 0.7531, 0.1959, 0.7531, 0.1959, 0.7531, 0.2031, 0.7462, 0.2031, 0.7462, 0.1959, 0.7459, 0.3021, 0.7422, 0.3021, 0.7422, 0.3056, 0.7459, 0.2947, 0.7459, 0.2809, 0.7422, 0.2947, 0.7601, 0.1959, 0.7531, 0.1959, 0.7531, 0.1817, 0.7462, 0.1959, 0.7462, 0.1817, 0.7531, 0.1817, 0.7531, 0.1959, 0.3361, 0.2101, 0.3361, 0.2244, 0.3292, 0.2243, 0.3292, 0.2101, 0.3431, 0.2101, 0.3431, 0.2244, 0.3361, 0.2244, 0.3361, 0.2101, 0.3216, 0.2101, 0.3216, 0.2243, 0.3148, 0.2244, 0.3148, 0.2101, 0.3254, 0.2101, 0.3254, 0.2243, 0.3216, 0.2243, 0.3216, 0.2101, 0.7389, 0.2947, 0.7389, 0.2809, 0.7317, 0.2809, 0.7317, 0.2947, 0.3215, 0.3343, 0.3252, 0.3343, 0.3252, 0.3234, 0.3219, 0.3234, 0.7602, 0.3056, 0.7602, 0.3021, 0.7531, 0.3021, 0.7462, 0.2066, 0.7462, 0.2031, 0.7531, 0.2031, 0.7531, 0.2066, 0.4089, 0.3056, 0.4056, 0.3056, 0.4056, 0.309, 0.4089, 0.309, 0.3915, 0.3056, 0.3915, 0.309, 0.3984, 0.309, 0.3984, 0.3056, 0.7424, 0.2066, 0.7424, 0.2031, 0.7386, 0.2031, 0.4091, 0.2066, 0.4129, 0.2066, 0.4129, 0.2101, 0.4091, 0.2101, 0.7389, 0.3021, 0.7317, 0.3021, 0.7317, 0.3056, 0.7389, 0.3056, 0.4056, 0.3056, 0.3984, 0.3056, 0.3984, 0.309, 0.4056, 0.309, 0.7422, 0.2947, 0.7422, 0.3021, 0.7459, 0.3021, 0.7459, 0.2947, 0.7459, 0.2947, 0.7459, 0.3021, 0.7531, 0.3021, 0.7531, 0.2947, 0.7248, 0.2947, 0.7248, 0.3021, 0.7317, 0.3021, 0.7317, 0.2947, 0.7317, 0.2947, 0.7317, 0.3021, 0.7389, 0.3021, 0.7389, 0.2947, 0.4269, 0.3056, 0.4198, 0.309, 0.4269, 0.309, 0.7602, 0.2947, 0.7602, 0.2809, 0.7531, 0.2809, 0.7248, 0.2947, 0.7317, 0.2947, 0.7317, 0.2809, 0.7462, 0.1817, 0.7462, 0.1959, 0.7424, 0.1959, 0.3147, 0.309, 0.3147, 0.3234, 0.3219, 0.3234, 0.3219, 0.309, 0.3078, 0.309, 0.3078, 0.3234, 0.3147, 0.3234, 0.3147, 0.309, 0.3289, 0.309, 0.3289, 0.3234, 0.3361, 0.3234, 0.3361, 0.309, 0.3252, 0.309, 0.3252, 0.3234, 0.3289, 0.3234, 0.3289, 0.309, 0.7386, 0.1959, 0.7386, 0.1817, 0.7424, 0.1959, 0.3432, 0.3368, 0.3432, 0.3234, 0.3361, 0.3234, 0.3356, 0.3368, 0.3252, 0.336, 0.322, 0.336, 0.3215, 0.3343, 0.3252, 0.3343, 0.3432, 0.3454, 0.3358, 0.3454, 0.3356, 0.3368, 0.3432, 0.3368, 0.3358, 0.3454, 0.3288, 0.336, 0.3294, 0.3343, 0.3356, 0.3368, 0.3076, 0.2244, 0.3148, 0.2244, 0.3148, 0.2368, 0.3076, 0.2368, 0.3211, 0.2372, 0.3148, 0.2455, 0.3148, 0.2368, 0.3211, 0.2343, 0.3361, 0.2455, 0.3299, 0.2372, 0.3299, 0.2343, 0.3361, 0.2368, 0.3254, 0.2372, 0.3211, 0.2372, 0.3211, 0.2343, 0.3254, 0.2343, 0.3252, 0.3343, 0.3294, 0.3343, 0.3289, 0.3234, 0.3252, 0.3234, 0.3211, 0.2343, 0.3148, 0.2368, 0.3148, 0.2244, 0.3216, 0.2243, 0.3152, 0.3368, 0.3215, 0.3343, 0.3219, 0.3234, 0.3147, 0.3234, 0.7531, 0.2809, 0.7531, 0.2947, 0.7602, 0.2947, 0.7531, 0.2947, 0.7531, 0.3021, 0.7602, 0.3021, 0.7602, 0.2947, 0.7246, 0.2066, 0.7246, 0.2031, 0.7318, 0.2031, 0.3254, 0.2243, 0.3254, 0.2343, 0.3211, 0.2343, 0.3216, 0.2243, 0.3356, 0.3368, 0.3361, 0.3234, 0.3289, 0.3234, 0.3294, 0.3343, 0.3148, 0.2101, 0.3148, 0.2244, 0.3076, 0.2244, 0.3076, 0.2101, 0.7318, 0.1817, 0.7318, 0.1959, 0.7246, 0.1959, 0.4198, 0.2101, 0.4198, 0.2066, 0.4268, 0.2066, 0.4268, 0.2101, 0.7318, 0.1959, 0.7318, 0.2031, 0.7246, 0.2031, 0.7246, 0.1959, 0.4053, 0.2101, 0.4053, 0.2031, 0.3985, 0.2031, 0.3985, 0.2101, 0.7531, 0.2066, 0.7531, 0.2031, 0.7601, 0.2031, 0.7601, 0.2066, 0.7091, 0.8095, 0.7057, 0.8095, 0.7057, 0.806, 0.7091, 0.806, 0.7304, 0.7138, 0.7304, 0.7069, 0.734, 0.7069, 0.734, 0.7138, 0.7233, 0.7069, 0.7233, 0.7138, 0.7198, 0.7138, 0.7198, 0.7069, 0.7162, 0.7176, 0.7198, 0.7176, 0.7198, 0.7209, 0.7162, 0.7209, 0.7162, 0.8095, 0.7199, 0.8095, 0.7199, 0.8129, 0.7162, 0.8129, 0.7091, 0.7176, 0.7057, 0.7176, 0.7057, 0.7138, 0.7091, 0.7138, 0.7304, 0.806, 0.7304, 0.7989, 0.734, 0.799, 0.734, 0.806, 0.7268, 0.7776, 0.7268, 0.7989, 0.7233, 0.799, 0.7233, 0.7776, 0.1825, 0.82, 0.1791, 0.82, 0.1791, 0.8129, 0.1825, 0.8129, 0.1896, 0.8199, 0.1896, 0.8129, 0.1933, 0.8129, 0.1933, 0.82, 0.7233, 0.799, 0.7233, 0.806, 0.7199, 0.806, 0.7199, 0.799, 0.7091, 0.7209, 0.7057, 0.7209, 0.7057, 0.7176, 0.7091, 0.7176, 0.7199, 0.799, 0.7162, 0.7989, 0.7162, 0.7776, 0.7162, 0.7138, 0.7198, 0.7138, 0.7198, 0.7176, 0.7162, 0.7176, 0.7162, 0.806, 0.7199, 0.806, 0.7199, 0.8095, 0.7162, 0.8095, 0.7091, 0.8129, 0.7057, 0.8129, 0.7057, 0.8095, 0.7091, 0.8095, 0.3605, 0.728, 0.3605, 0.7209, 0.357, 0.7209, 0.357, 0.728, 0.3676, 0.728, 0.3712, 0.728, 0.3712, 0.7209, 0.3676, 0.7209, 0.1967, 0.8343, 0.1933, 0.8343, 0.1933, 0.8271, 0.1967, 0.8271, 0.1825, 0.8343, 0.1791, 0.8343, 0.1791, 0.8271, 0.1825, 0.8271, 0.3676, 0.7421, 0.3712, 0.7421, 0.3712, 0.7351, 0.3676, 0.7351, 0.3023, 0.6521, 0.2899, 0.652, 0.29, 0.6389, 0.3025, 0.639, 0.3017, 0.7107, 0.3016, 0.7243, 0.2892, 0.7241, 0.2893, 0.7106, 0.6475, 0.7755, 0.6221, 0.7754, 0.6222, 0.7588, 0.6475, 0.7589, 0.5736, 0.7381, 0.5695, 0.738, 0.5695, 0.734, 0.5736, 0.734, 0.2335, 0.2073, 0.2107, 0.207, 0.2109, 0.1918, 0.2336, 0.192, 0.3818, 0.7421, 0.3854, 0.7421, 0.3854, 0.7351, 0.3818, 0.7351, 0.3251, 0.7245, 0.3016, 0.7243, 0.3017, 0.7107, 0.3253, 0.7109, 0.3148, 0.2455, 0.3076, 0.2455, 0.3076, 0.2368, 0.3148, 0.2368, 0.5736, 0.734, 0.5695, 0.734, 0.5695, 0.7299, 0.5736, 0.7299, 0.2332, 0.2349, 0.2104, 0.2346, 0.2106, 0.2211, 0.2333, 0.2213, 0.3299, 0.2372, 0.3254, 0.2372, 0.3254, 0.2343, 0.3299, 0.2343, 0.3288, 0.336, 0.3252, 0.336, 0.3252, 0.3343, 0.3294, 0.3343, 0.3152, 0.3368, 0.3147, 0.3234, 0.3078, 0.3234, 0.3078, 0.3368, 0.7246, 0.1959, 0.7246, 0.1817, 0.7318, 0.1817, 0.3219, 0.309, 0.3219, 0.3234, 0.3252, 0.3234, 0.3252, 0.309, 0.7389, 0.2947, 0.7389, 0.3021, 0.7422, 0.3021, 0.7422, 0.2947, 0.4091, 0.2066, 0.4053, 0.2031, 0.4053, 0.2101, 0.3913, 0.2066, 0.3985, 0.2031, 0.3985, 0.2101, 0.7389, 0.2947, 0.7422, 0.2947, 0.7389, 0.2809, 0.3292, 0.2101, 0.3292, 0.2243, 0.3254, 0.2243, 0.3254, 0.2101, 0.7462, 0.1959, 0.7462, 0.2031, 0.7424, 0.2031, 0.7424, 0.1959, 0.4126, 0.309, 0.4089, 0.309, 0.4089, 0.3056, 0.3913, 0.2066, 0.3985, 0.2101, 0.3913, 0.2101, 0.2624, 0.1965, 0.2563, 0.1963, 0.2564, 0.1922, 0.2625, 0.1923, 0.2333, 0.2213, 0.2335, 0.2073, 0.2563, 0.1963, 0.4269, 0.3056, 0.4198, 0.3021, 0.4198, 0.309, 0.4126, 0.309, 0.4126, 0.3021, 0.4198, 0.3021, 0.4198, 0.309, 0.7199, 0.799, 0.7162, 0.7776, 0.7233, 0.7776, 0.718, 0.767, 0.7199, 0.767, 0.7199, 0.7598, 0.718, 0.7598, 0.7126, 0.7598, 0.7162, 0.7598, 0.7162, 0.7492, 0.7126, 0.7492, 0.7287, 0.7706, 0.727, 0.7706, 0.727, 0.774, 0.7287, 0.774, 0.7162, 0.767, 0.7162, 0.7598, 0.7091, 0.7598, 0.7091, 0.767, 0.7199, 0.7706, 0.7199, 0.774, 0.727, 0.774, 0.727, 0.7706, 0.7199, 0.7598, 0.7199, 0.767, 0.727, 0.767, 0.727, 0.7598, 0.7162, 0.7706, 0.7162, 0.767, 0.7091, 0.767, 0.7091, 0.7706, 0.7287, 0.7598, 0.727, 0.7598, 0.727, 0.767, 0.7287, 0.767, 0.718, 0.7706, 0.7199, 0.7706, 0.7199, 0.767, 0.718, 0.767, 0.7316, 0.1753, 0.7316, 0.1682, 0.7388, 0.1682, 0.7388, 0.1753, 0.7388, 0.1753, 0.7388, 0.1682, 0.7459, 0.1682, 0.7458, 0.1753, 0.7458, 0.1753, 0.7459, 0.1682, 0.7529, 0.1682, 0.7529, 0.1753, 0.7459, 0.1611, 0.7459, 0.154, 0.753, 0.154, 0.753, 0.1611, 0.7247, 0.161, 0.7247, 0.154, 0.7317, 0.154, 0.7317, 0.161, 0.7389, 0.2809, 0.7422, 0.2947, 0.7459, 0.2809, 0.7599, 0.1611, 0.753, 0.1611, 0.753, 0.154, 0.7599, 0.154, 0.7529, 0.1753, 0.7529, 0.1682, 0.7601, 0.1682, 0.76, 0.1753, 0.7316, 0.1682, 0.7316, 0.1753, 0.7246, 0.1753, 0.7246, 0.1682, 0.7317, 0.161, 0.7317, 0.154, 0.7388, 0.154, 0.7388, 0.161, 0.7057, 0.7069, 0.7091, 0.6854, 0.7091, 0.7069, 0.7181, 0.6713, 0.7199, 0.6713, 0.7199, 0.6643, 0.7181, 0.6643, 0.7127, 0.6571, 0.7161, 0.6571, 0.716, 0.6642, 0.7126, 0.6642, 0.7287, 0.6749, 0.727, 0.6749, 0.727, 0.6785, 0.7287, 0.6785, 0.7163, 0.6713, 0.7163, 0.6643, 0.7091, 0.6643, 0.7092, 0.6713, 0.7199, 0.6749, 0.7199, 0.6785, 0.727, 0.6785, 0.727, 0.6749, 0.7199, 0.6643, 0.7199, 0.6713, 0.727, 0.6713, 0.727, 0.6642, 0.7163, 0.6749, 0.7163, 0.6713, 0.7092, 0.6713, 0.7092, 0.6749, 0.7287, 0.6642, 0.727, 0.6642, 0.727, 0.6713, 0.7287, 0.6713, 0.7181, 0.6749, 0.7199, 0.6749, 0.7199, 0.6713, 0.7181, 0.6713, 0.7317, 0.2741, 0.7317, 0.2671, 0.7387, 0.2671, 0.7387, 0.2741, 0.7387, 0.2741, 0.7387, 0.2671, 0.7459, 0.2671, 0.7459, 0.2741, 0.7459, 0.2741, 0.7459, 0.2671, 0.7532, 0.2671, 0.7532, 0.2741, 0.7458, 0.2598, 0.7458, 0.2527, 0.7529, 0.2527, 0.7529, 0.2598, 0.7248, 0.2599, 0.7248, 0.2529, 0.7319, 0.2529, 0.7319, 0.2599, 0.7462, 0.1817, 0.7424, 0.1959, 0.7386, 0.1817, 0.76, 0.2598, 0.7529, 0.2598, 0.7529, 0.2527, 0.76, 0.2527, 0.7532, 0.2741, 0.7532, 0.2671, 0.76, 0.2671, 0.76, 0.2741, 0.7317, 0.2671, 0.7317, 0.2741, 0.7246, 0.2741, 0.7246, 0.2671, 0.7319, 0.2599, 0.7319, 0.2529, 0.7389, 0.2529, 0.7389, 0.2599, 0.6474, 0.8005, 0.6524, 0.7816, 0.6703, 0.7761, 0.6703, 0.803, 0.7038, 0.7005, 0.7041, 0.7304, 0.6705, 0.7304, 0.6705, 0.7005, 0.7332, 0.7005, 0.7327, 0.7304, 0.7041, 0.7304, 0.7038, 0.7005, 0.7764, 0.7005, 0.7761, 0.7304, 0.7554, 0.7304, 0.7555, 0.7005, 0.6703, 0.8319, 0.6489, 0.8259, 0.6474, 0.8005, 0.6703, 0.803, 0.5695, 0.7278, 0.5695, 0.7299, 0.5654, 0.7278, 0.7332, 0.7005, 0.7038, 0.7005, 0.7035, 0.6691, 0.7337, 0.6691, 0.7554, 0.7304, 0.7553, 0.7619, 0.7322, 0.7619, 0.7327, 0.7304, 0.7041, 0.7304, 0.7044, 0.7619, 0.6705, 0.7619, 0.6705, 0.7304, 0.7327, 0.7304, 0.7322, 0.7619, 0.7044, 0.7619, 0.7041, 0.7304, 0.6937, 0.8005, 0.6703, 0.803, 0.6703, 0.7761, 0.6887, 0.7816, 0.7555, 0.7005, 0.7554, 0.7304, 0.7327, 0.7304, 0.7332, 0.7005, 0.6077, 0.7005, 0.6357, 0.7005, 0.636, 0.7304, 0.608, 0.7304, 0.5641, 0.7005, 0.585, 0.7005, 0.5857, 0.7304, 0.5649, 0.7304, 0.6703, 0.8319, 0.6703, 0.803, 0.6937, 0.8005, 0.6922, 0.8259, 0.6354, 0.6691, 0.6357, 0.7005, 0.6077, 0.7005, 0.6073, 0.6691, 0.7761, 0.7304, 0.7758, 0.7619, 0.7553, 0.7619, 0.7554, 0.7304, 0.5857, 0.7304, 0.608, 0.7304, 0.6084, 0.7619, 0.5865, 0.7619, 0.636, 0.7304, 0.6705, 0.7304, 0.6705, 0.7619, 0.6363, 0.7619, 0.608, 0.7304, 0.636, 0.7304, 0.6363, 0.7619, 0.6084, 0.7619, 0.585, 0.7005, 0.6077, 0.7005, 0.608, 0.7304, 0.5857, 0.7304, 0.6357, 0.7005, 0.6705, 0.7005, 0.6705, 0.7304, 0.636, 0.7304, 0.7337, 0.6691, 0.7035, 0.6691, 0.6705, 0.6625, 0.7033, 0.6505, 0.6073, 0.6691, 0.6353, 0.6514, 0.6705, 0.6625, 0.6354, 0.6691, 0.6357, 0.7005, 0.6354, 0.6691, 0.6705, 0.6625, 0.6705, 0.7005, 0.7038, 0.7005, 0.6705, 0.7005, 0.6705, 0.6625, 0.7035, 0.6691, 0.5654, 0.7237, 0.5655, 0.7161, 0.5695, 0.7161, 0.5695, 0.7237, 0.5654, 0.744, 0.5694, 0.7441, 0.5694, 0.7521, 0.5653, 0.7521, 0.5695, 0.738, 0.5695, 0.74, 0.5654, 0.74, 0.5654, 0.74, 0.5695, 0.74, 0.5694, 0.7441, 0.5654, 0.744, 0.5654, 0.7278, 0.5654, 0.7237, 0.5695, 0.7237, 0.5695, 0.7278, 0.2625, 0.1882, 0.2625, 0.1923, 0.2564, 0.1922, 0.2564, 0.1881, 0.4029, 0.7103, 0.3878, 0.7101, 0.388, 0.696, 0.4031, 0.6962, 0.302, 0.6814, 0.3019, 0.6967, 0.2894, 0.6965, 0.2896, 0.6813, 0.6219, 0.8248, 0.622, 0.8084, 0.6473, 0.8085, 0.6473, 0.8249, 0.3254, 0.6969, 0.3019, 0.6967, 0.302, 0.6814, 0.3256, 0.6816, 0.2677, 0.3022, 0.2677, 0.3066, 0.2632, 0.3065, 0.2632, 0.3022, 0.2632, 0.2978, 0.2409, 0.2858, 0.2409, 0.2691, 0.2109, 0.1918, 0.211, 0.1766, 0.2338, 0.1769, 0.2336, 0.192, 0.2757, 0.7587, 0.2756, 0.7753, 0.2616, 0.7752, 0.2617, 0.7586, 0.3853, 0.7585, 0.4012, 0.7586, 0.4011, 0.7752, 0.3852, 0.7752, 0.2632, 0.3065, 0.2407, 0.3351, 0.2407, 0.3188, 0.2409, 0.2858, 0.2134, 0.2856, 0.2135, 0.269, 0.2409, 0.2691, 0.2766, 0.6811, 0.2765, 0.6964, 0.2635, 0.6962, 0.2637, 0.681, 0.2336, 0.192, 0.2338, 0.1769, 0.2564, 0.1881, 0.2564, 0.1922, 0.4035, 0.6517, 0.4034, 0.6649, 0.3883, 0.6647, 0.3884, 0.6515, 0.302, 0.6814, 0.2896, 0.6813, 0.2898, 0.6661, 0.3022, 0.6663, 0.211, 0.1766, 0.2112, 0.1625, 0.2339, 0.1627, 0.2338, 0.1769, 0.302, 0.6814, 0.3022, 0.6663, 0.3257, 0.6665, 0.3256, 0.6816, 0.2339, 0.1627, 0.2564, 0.1881, 0.2338, 0.1769, 0.2754, 0.8247, 0.2614, 0.8246, 0.2614, 0.8083, 0.2755, 0.8083, 0.385, 0.8246, 0.3851, 0.8082, 0.401, 0.8083, 0.4009, 0.8246, 0.2132, 0.335, 0.2133, 0.3187, 0.2407, 0.3188, 0.2407, 0.3351, 0.2766, 0.6811, 0.2637, 0.681, 0.2639, 0.6649, 0.2768, 0.6655, 0.5714, 0.8026, 0.5735, 0.7915, 0.5809, 0.7916, 0.5808, 0.8083, 0.5735, 0.7915, 0.5715, 0.7805, 0.5809, 0.7752, 0.5809, 0.7916, 0.5104, 0.5967, 0.5104, 0.7264, 0.4966, 0.7264, 0.4628, 0.5948, 0.5392, 0.5716, 0.5104, 0.5967, 0.4638, 0.5948, 0.5013, 0.5719, 0.7199, 0.7442, 0.7199, 0.8211, 0.6267, 0.8281, 0.6267, 0.6903, 0.515, 0.833, 0.5104, 0.8561, 0.4628, 0.858, 0.4966, 0.833, 0.5104, 0.8561, 0.5104, 0.8812, 0.5, 0.8809, 0.4628, 0.858, 0.7199, 0.5594, 0.7199, 0.6363, 0.6267, 0.6902, 0.6267, 0.5524, 0.5736, 0.74, 0.5735, 0.7441, 0.5694, 0.7441, 0.5695, 0.74, 0.5695, 0.7237, 0.5736, 0.7238, 0.5736, 0.7278, 0.5695, 0.7278, 0.5695, 0.7237, 0.5695, 0.7161, 0.5737, 0.7162, 0.5736, 0.7238, 0.5694, 0.7441, 0.5735, 0.7441, 0.5735, 0.7521, 0.5694, 0.7521, 0.7233, 0.6854, 0.7198, 0.7069, 0.7162, 0.6854, 0.7198, 0.7069, 0.7233, 0.6854, 0.7233, 0.7069, 0.7375, 0.6854, 0.734, 0.7069, 0.7304, 0.6854, 0.7127, 0.7069, 0.7091, 0.7069, 0.7091, 0.6854, 0.7127, 0.6854, 0.734, 0.7069, 0.7304, 0.7069, 0.7304, 0.6854, 0.7269, 0.7069, 0.7233, 0.7069, 0.7233, 0.6854, 0.7269, 0.6854, 0.7162, 0.7069, 0.7162, 0.6854, 0.7198, 0.7069, 0.7057, 0.799, 0.7091, 0.7776, 0.7091, 0.799, 0.718, 0.774, 0.7199, 0.774, 0.7199, 0.7706, 0.718, 0.7706, 0.7162, 0.774, 0.7162, 0.7706, 0.7091, 0.7706, 0.7091, 0.774, 0.7199, 0.767, 0.7199, 0.7706, 0.727, 0.7706, 0.727, 0.767, 0.7287, 0.767, 0.727, 0.767, 0.727, 0.7706, 0.7287, 0.7706, 0.7181, 0.6785, 0.7199, 0.6785, 0.7199, 0.6749, 0.7181, 0.6749, 0.7163, 0.6785, 0.7163, 0.6749, 0.7092, 0.6749, 0.7092, 0.6785, 0.7199, 0.6713, 0.7199, 0.6749, 0.727, 0.6749, 0.727, 0.6713, 0.7287, 0.6713, 0.727, 0.6713, 0.727, 0.6749, 0.7287, 0.6749, 0.7531, 0.2947, 0.7531, 0.2809, 0.7459, 0.2809, 0.7459, 0.2947, 0.7318, 0.1959, 0.7318, 0.1817, 0.7386, 0.1817, 0.7386, 0.1959, 0.3292, 0.2243, 0.3361, 0.2244, 0.3361, 0.2368, 0.3299, 0.2343, 0.3676, 0.7351, 0.3712, 0.7351, 0.3712, 0.728, 0.3676, 0.728, 0.3605, 0.7351, 0.3605, 0.728, 0.357, 0.728, 0.357, 0.7351, 0.364, 0.7351, 0.364, 0.728, 0.3605, 0.728, 0.3605, 0.7351, 0.3782, 0.7351, 0.3782, 0.728, 0.3747, 0.728, 0.3747, 0.7351, 0.3854, 0.7351, 0.3854, 0.728, 0.3818, 0.728, 0.3818, 0.7351, 0.3712, 0.7351, 0.3747, 0.7351, 0.3747, 0.728, 0.3712, 0.728, 0.1896, 0.8271, 0.1896, 0.8199, 0.1933, 0.82, 0.1933, 0.8271, 0.1825, 0.8271, 0.1791, 0.8271, 0.1791, 0.82, 0.1825, 0.82, 0.1861, 0.8271, 0.1825, 0.8271, 0.1825, 0.82, 0.1861, 0.8199, 0.2002, 0.8271, 0.1967, 0.8271, 0.1967, 0.82, 0.2002, 0.8199, 0.2074, 0.8271, 0.2038, 0.827, 0.2038, 0.8199, 0.2074, 0.82, 0.1933, 0.8271, 0.1933, 0.82, 0.1967, 0.82, 0.1967, 0.8271, 0.5649, 0.7304, 0.5857, 0.7304, 0.5865, 0.7619, 0.5656, 0.7619, 0.2038, 0.827, 0.2002, 0.8271, 0.2002, 0.8199, 0.2038, 0.8199, 0.1896, 0.8271, 0.1861, 0.8271, 0.1861, 0.8199, 0.1896, 0.8199, 0.3818, 0.7351, 0.3818, 0.728, 0.3782, 0.728, 0.3782, 0.7351, 0.3676, 0.7351, 0.3676, 0.728, 0.364, 0.728, 0.364, 0.7351, 0.7304, 0.6713, 0.7287, 0.6713, 0.7287, 0.6749, 0.7304, 0.6749, 0.7163, 0.6785, 0.7181, 0.6785, 0.7181, 0.6749, 0.7163, 0.6749, 0.7303, 0.767, 0.7287, 0.767, 0.7287, 0.7706, 0.7303, 0.7706, 0.7162, 0.774, 0.718, 0.774, 0.718, 0.7706, 0.7162, 0.7706, 0.7304, 0.7069, 0.7269, 0.7069, 0.7269, 0.6854, 0.7304, 0.6854, 0.7162, 0.7069, 0.7127, 0.7069, 0.7127, 0.6854, 0.7162, 0.6854, 0.2896, 0.6813, 0.2766, 0.6811, 0.2768, 0.6655, 0.2898, 0.6661, 0.2896, 0.6813, 0.2894, 0.6965, 0.2765, 0.6964, 0.2766, 0.6811, 0.7163, 0.6749, 0.7181, 0.6749, 0.7181, 0.6713, 0.7163, 0.6713, 0.7304, 0.6642, 0.7287, 0.6642, 0.7287, 0.6713, 0.7304, 0.6713, 0.7304, 0.6749, 0.7287, 0.6749, 0.7287, 0.6785, 0.7304, 0.6785, 0.7093, 0.6571, 0.7127, 0.6571, 0.7126, 0.6642, 0.7092, 0.6643, 0.7163, 0.6713, 0.7181, 0.6713, 0.7181, 0.6643, 0.7163, 0.6643, 0.7162, 0.7706, 0.718, 0.7706, 0.718, 0.767, 0.7162, 0.767, 0.7303, 0.7598, 0.7287, 0.7598, 0.7287, 0.767, 0.7303, 0.767, 0.7303, 0.7706, 0.7287, 0.7706, 0.7287, 0.774, 0.7303, 0.774, 0.7091, 0.7598, 0.7126, 0.7598, 0.7126, 0.7492, 0.7091, 0.7492, 0.7162, 0.767, 0.718, 0.767, 0.718, 0.7598, 0.7162, 0.7598, 0.7304, 0.7776, 0.7304, 0.7989, 0.7268, 0.7989, 0.7268, 0.7776, 0.7304, 0.7138, 0.7269, 0.7138, 0.7269, 0.7069, 0.7304, 0.7069, 0.1896, 0.8199, 0.1861, 0.8199, 0.1861, 0.8129, 0.1896, 0.8129, 0.7304, 0.7176, 0.7269, 0.7176, 0.7269, 0.7138, 0.7304, 0.7138, 0.7091, 0.7069, 0.7127, 0.7069, 0.7127, 0.7138, 0.7091, 0.7138, 0.7091, 0.7176, 0.7091, 0.7138, 0.7127, 0.7138, 0.7127, 0.7176, 0.7091, 0.8095, 0.7091, 0.806, 0.7127, 0.806, 0.7127, 0.8095, 0.7304, 0.8095, 0.7304, 0.8129, 0.7268, 0.8129, 0.7268, 0.8095, 0.3676, 0.728, 0.3676, 0.7209, 0.364, 0.7209, 0.364, 0.728, 0.3818, 0.728, 0.3818, 0.7209, 0.3782, 0.7209, 0.3782, 0.728, 0.7091, 0.7209, 0.7091, 0.7176, 0.7127, 0.7176, 0.7127, 0.7209, 0.7304, 0.806, 0.7268, 0.806, 0.7268, 0.7989, 0.7304, 0.7989, 0.2038, 0.8199, 0.2002, 0.8199, 0.2002, 0.8129, 0.2038, 0.8129, 0.7304, 0.806, 0.7304, 0.8095, 0.7268, 0.8095, 0.7268, 0.806, 0.7091, 0.799, 0.7127, 0.7989, 0.7127, 0.806, 0.7091, 0.806, 0.7304, 0.7209, 0.7269, 0.7209, 0.7269, 0.7176, 0.7304, 0.7176, 0.7162, 0.7989, 0.7127, 0.7989, 0.7127, 0.7776, 0.7162, 0.7776, 0.7091, 0.8129, 0.7091, 0.8095, 0.7127, 0.8095, 0.7127, 0.8129, 0.1896, 0.8343, 0.1861, 0.8343, 0.1861, 0.8271, 0.1896, 0.8271, 0.3605, 0.7421, 0.364, 0.7421, 0.364, 0.7351, 0.3605, 0.7351, 0.3747, 0.7421, 0.3782, 0.7421, 0.3782, 0.7351, 0.3747, 0.7351, 0.2894, 0.6965, 0.2893, 0.7106, 0.2763, 0.7104, 0.2765, 0.6964, 0.2038, 0.8343, 0.2002, 0.8343, 0.2002, 0.8271, 0.2038, 0.827, 0.2898, 0.6661, 0.2768, 0.6655, 0.2769, 0.6518, 0.2899, 0.652, 0.7127, 0.7421, 0.5608, 0.6251, 0.5608, 0.6251, 0.5608, 0.6251, 0.5608, 0.6251, 0.6221, 0.7917, 0.6222, 0.7588, 0.5608, 0.6251, 0.5608, 0.6251, 0.5608, 0.6251, 0.5608, 0.6251, 0.5949, 0.7916, 0.7091, 0.7421, 0.6222, 0.7588, 0.5608, 0.6251, 0.7127, 0.7421, 0.7091, 0.7421, 0.5608, 0.6251, 0.5608, 0.6251, 0.6219, 0.8248, 0.6088, 0.8247, 0.5608, 0.6251, 0.5608, 0.6251, 0.5949, 0.7916, 0.5608, 0.6251, 0.5608, 0.6251, 0.5949, 0.7916, 0.5608, 0.6251, 0.5608, 0.6251, 0.6221, 0.7917, 0.622, 0.8084, 0.6221, 0.7917, 0.6474, 0.7918, 0.6473, 0.8085, 0.5608, 0.6251, 0.7127, 0.8343, 0.5948, 0.8083, 0.6219, 0.8248, 0.5608, 0.6251, 0.622, 0.8084, 0.6221, 0.7917, 0.622, 0.8084, 0.5608, 0.6251, 0.5608, 0.6251, 0.6088, 0.8247, 0.7127, 0.8343, 0.5608, 0.6251, 0.6221, 0.7917, 0.5608, 0.6251, 0.5608, 0.6251, 0.5948, 0.8083, 0.5949, 0.7916, 0.2414, 0.6251, 0.3933, 0.8343, 0.2755, 0.8083, 0.2414, 0.6251, 0.3105, 0.7588, 0.3029, 0.7588, 0.2414, 0.6251, 0.2674, 0.6702, 0.2703, 0.6863, 0.328, 0.8085, 0.328, 0.7918, 0.2703, 0.6807, 0.3029, 0.7588, 0.3933, 0.7421, 0.2414, 0.6251, 0.2674, 0.6751, 0.2674, 0.6702, 0.2414, 0.6251, 0.2414, 0.6251, 0.2414, 0.6251, 0.2414, 0.6251, 0.2414, 0.6251, 0.2414, 0.6251, 0.3026, 0.8248, 0.3933, 0.8343, 0.2414, 0.6251, 0.3933, 0.7421, 0.2414, 0.6251, 0.2414, 0.6251, 0.2414, 0.6251, 0.328, 0.7918, 0.3281, 0.7755, 0.2674, 0.6702, 0.2674, 0.6751, 0.3282, 0.7589, 0.3105, 0.7588, 0.2674, 0.6702, 0.3281, 0.7755, 0.2414, 0.6251, 0.2414, 0.6251, 0.2414, 0.6251, 0.2414, 0.6251, 0.2414, 0.6251, 0.2703, 0.6863, 0.2703, 0.6807, 0.2414, 0.6251, 0.729, 0.2901, 0.729, 0.3467, 0.6954, 0.3381, 0.6968, 0.2947, 0.5684, 0.3119, 0.571, 0.2578, 0.6024, 0.2678, 0.5991, 0.3079, 0.632, 0.1814, 0.6833, 0.1929, 0.6708, 0.2215, 0.6381, 0.2108, 0.571, 0.2578, 0.5888, 0.2153, 0.6105, 0.2384, 0.6024, 0.2678, 0.729, 0.3467, 0.7122, 0.3954, 0.6918, 0.3714, 0.6954, 0.3381, 0.6833, 0.1929, 0.7134, 0.2346, 0.6834, 0.252, 0.6708, 0.2215, 0.7134, 0.2346, 0.729, 0.2901, 0.6968, 0.2947, 0.6834, 0.252, 0.6661, 0.4218, 0.6141, 0.4017, 0.6286, 0.3729, 0.6634, 0.3914, 0.6141, 0.4017, 0.5844, 0.3651, 0.6126, 0.3471, 0.6286, 0.3729, 0.5888, 0.2153, 0.632, 0.1814, 0.6381, 0.2108, 0.6105, 0.2384, 0.7122, 0.3954, 0.6661, 0.4218, 0.6634, 0.3914, 0.6918, 0.3714, 0.5844, 0.3651, 0.5684, 0.3119, 0.5991, 0.3079, 0.6126, 0.3471, 0.3712, 0.728, 0.3747, 0.728, 0.3747, 0.7209, 0.3712, 0.7209, 0.3854, 0.728, 0.3854, 0.7209, 0.3818, 0.7209, 0.3818, 0.728, 0.3782, 0.728, 0.3782, 0.7209, 0.3747, 0.7209, 0.3747, 0.728, 0.364, 0.728, 0.364, 0.7209, 0.3605, 0.7209, 0.3605, 0.728, 0.3605, 0.728, 0.3605, 0.7209, 0.357, 0.7209, 0.357, 0.728, 0.3676, 0.728, 0.3712, 0.728, 0.3712, 0.7209, 0.3676, 0.7209, 0.3676, 0.728, 0.3676, 0.7209, 0.364, 0.7209, 0.364, 0.728, 0.3818, 0.728, 0.3818, 0.7209, 0.3782, 0.7209, 0.3782, 0.728, 0.2768, 0.2163, 0.2639, 0.2156, 0.264, 0.2025, 0.2769, 0.2026, 0.2765, 0.2471, 0.2763, 0.2612, 0.2634, 0.2611, 0.2635, 0.247, 0.3029, 0.2985, 0.3029, 0.3096, 0.2897, 0.3095, 0.2897, 0.2984, 0.3019, 0.2474, 0.3017, 0.2615, 0.2893, 0.2613, 0.2894, 0.2473, 0.3025, 0.3865, 0.2894, 0.3865, 0.2894, 0.3755, 0.3026, 0.3756, 0.3022, 0.217, 0.2898, 0.2169, 0.2899, 0.2027, 0.3023, 0.2029, 0.3023, 0.2029, 0.2899, 0.2027, 0.29, 0.1896, 0.3025, 0.1898, 0.3017, 0.2615, 0.3016, 0.275, 0.2892, 0.2749, 0.2893, 0.2613, 0.4029, 0.2611, 0.3878, 0.2609, 0.388, 0.2468, 0.4031, 0.247, 0.302, 0.2322, 0.3019, 0.2474, 0.2894, 0.2473, 0.2896, 0.232, 0.3853, 0.3093, 0.4012, 0.3094, 0.4011, 0.326, 0.3852, 0.326, 0.2766, 0.2319, 0.2765, 0.2471, 0.2635, 0.247, 0.2637, 0.2318, 0.4035, 0.2025, 0.4034, 0.2156, 0.3883, 0.2155, 0.3884, 0.2023, 0.302, 0.2322, 0.2896, 0.232, 0.2898, 0.2169, 0.3022, 0.217, 0.385, 0.3753, 0.3851, 0.359, 0.401, 0.359, 0.4009, 0.3754, 0.2766, 0.2319, 0.2637, 0.2318, 0.2639, 0.2156, 0.2768, 0.2163, 0.2896, 0.232, 0.2766, 0.2319, 0.2768, 0.2163, 0.2898, 0.2169, 0.2896, 0.232, 0.2894, 0.2473, 0.2765, 0.2471, 0.2766, 0.2319, 0.2894, 0.2473, 0.2893, 0.2613, 0.2763, 0.2612, 0.2765, 0.2471, 0.2898, 0.2169, 0.2768, 0.2163, 0.2769, 0.2026, 0.2899, 0.2027, 0.4009, 0.3754, 0.401, 0.359, 0.401, 0.359, 0.4009, 0.3754, 0.4011, 0.326, 0.4012, 0.3094, 0.4012, 0.3094, 0.4011, 0.326, 0.3029, 0.3096, 0.4011, 0.326, 0.4012, 0.3094, 0.2897, 0.3095, 0.3026, 0.3756, 0.2894, 0.3755, 0.4009, 0.3754, 0.401, 0.359, 0.1933, 0.82, 0.1933, 0.8129, 0.1967, 0.8129, 0.1967, 0.82, 0.2074, 0.82, 0.2038, 0.8199, 0.2038, 0.8129, 0.2074, 0.8129, 0.2002, 0.8199, 0.1967, 0.82, 0.1967, 0.8129, 0.2002, 0.8129, 0.1861, 0.8199, 0.1825, 0.82, 0.1825, 0.8129, 0.1861, 0.8129, 0.1825, 0.82, 0.1791, 0.82, 0.1791, 0.8129, 0.1825, 0.8129, 0.1896, 0.8199, 0.1896, 0.8129, 0.1933, 0.8129, 0.1933, 0.82, 0.1896, 0.8199, 0.1861, 0.8199, 0.1861, 0.8129, 0.1896, 0.8129, 0.2038, 0.8199, 0.2002, 0.8199, 0.2002, 0.8129, 0.2038, 0.8129])
me_cube_002.materials.append(mat_material)
me_cube_002.use_paint_bone_selection = False
me_cube_002.use_paint_mask_vertex = True
me_cube_002.update()
me_cube_001 = bpy.data.meshes.new('Cube.001')
me_cube_001.from_pydata([(0.1033, 0.1099, 0.6446), (0.1229, -0.1557, 0.6446), (-9.821e-05, -0.208, 0.6446), (-9.821e-05, 0.1498, 0.6446), (-9.821e-05, -0.03617, 0.7498), (0.1262, -0.01875, 0.6479), (0.0869, 0.08411, 0.7573), (0.1075, -0.14, 0.7573), (-9.821e-05, -0.1797, 0.7498), (-9.821e-05, 0.1184, 0.7498), (0.1138, -0.02459, 0.7573), (-0.1035, 0.1099, 0.6446), (-0.1231, -0.1559, 0.6446), (-0.1264, -0.01877, 0.6479), (-0.08709, 0.08411, 0.7573), (-0.1077, -0.14, 0.7573), (-0.114, -0.02459, 0.7573), (0.2169, 0.2332, 0.6385), (0.258, -0.2785, 0.6385), (-9.822e-05, -0.368, 0.6385), (-9.822e-05, 0.2813, 0.6385), (0.2649, -0.01359, 0.6454), (-0.2171, 0.2332, 0.6385), (-0.2582, -0.2787, 0.6385), (-0.2651, -0.01362, 0.6454), (0.1031, 0.09972, 0.6473), (0.1018, 0.1044, 0.5394), (0.1202, -0.1389, 0.6473), (0.1205, -0.1471, 0.5259), (0.03175, -0.1843, 0.6637), (-0.01165, 0.1302, 0.6637), (-0.01141, 0.1429, 0.5494), (0.1175, -0.02536, 0.5283), (0.1231, -0.0197, 0.6502), (0.06913, 0.07841, 0.7509), (0.08415, -0.1252, 0.7509), (-0.02661, -0.1598, 0.7509), (-0.02661, 0.0996, 0.7509), (0.08873, -0.02478, 0.7509), (0.07158, -0.1829, 0.5585), (0.0821, 0.09174, 0.4267), (0.1008, -0.1471, 0.4016), (0.09772, -0.02536, 0.4041), (-0.09396, 0.09877, 0.6619), (-0.08191, 0.112, 0.5668), (-0.008638, 0.1383, 0.4339), (0.1087, 0.1169, 0.6438), (0.1294, -0.1627, 0.6438), (-9.821e-05, -0.2177, 0.6438), (-9.821e-05, 0.1589, 0.6438), (0.1329, -0.0185, 0.6473), (-0.1089, 0.1169, 0.6438), (-0.1296, -0.1628, 0.6438), (-0.1331, -0.01852, 0.6473), (0.1072, 0.1149, 0.6737), (0.1276, -0.1608, 0.6737), (-9.821e-05, -0.215, 0.6737), (-9.821e-05, 0.1564, 0.6737), (0.131, -0.01857, 0.6771), (-0.1074, 0.1149, 0.6737), (-0.1278, -0.1609, 0.6737), (-0.1312, -0.01859, 0.6771), (-0.1103, 0.05617, 0.6496), (-0.1094, 0.0423, 0.6531), (-0.09598, 0.06378, 0.8608), (-0.09048, 0.03491, 0.8537), (-0.1089, 0.02506, 0.7329), (-0.1152, 0.07406, 0.7294), (-0.1118, 0.04828, 0.6514), (-0.09558, 0.05023, 0.8706), (-0.1182, 0.04564, 0.7311)], [], [(10, 6, 9, 4), (8, 7, 10, 4), (0, 6, 10, 5), (1, 7, 8, 2), (5, 10, 7, 1), (16, 4, 9, 14), (8, 4, 16, 15), (3, 9, 6, 0), (11, 13, 16, 14), (12, 2, 8, 15), (13, 12, 15, 16), (3, 11, 14, 9), (11, 3, 20, 22), (3, 0, 17, 20), (2, 12, 23, 19), (1, 2, 19, 18), (13, 11, 22, 24), (0, 5, 21, 17), (12, 13, 24, 23), (5, 1, 18, 21), (28, 27, 29, 39), (32, 33, 27, 28), (31, 30, 25, 26), (25, 34, 38, 33), (27, 35, 36, 29), (33, 38, 35, 27), (26, 25, 33, 32), (30, 37, 34, 25), (26, 32, 42, 40), (31, 26, 40, 45), (28, 39, 41), (32, 28, 41, 42), (30, 31, 44, 43), (44, 31, 45), (48, 52, 60, 56), (46, 49, 57, 54), (48, 47, 55, 56), (53, 51, 59, 61), (52, 53, 61, 60), (50, 46, 54, 58), (47, 50, 58, 55), (51, 49, 57, 59), (70, 67, 64, 69), (68, 62, 67, 70), (63, 68, 70, 66), (66, 70, 69, 65)])
_uv = me_cube_001.uv_layers.new(name='UVMap')
_uv.uv.foreach_set('vector', [0.1302, 0.1992, 0.153, 0.1134, 0.2347, 0.08822, 0.2347, 0.2105, 0.2347, 0.3421, 0.1371, 0.3144, 0.1302, 0.1992, 0.2347, 0.2105, 0.3763, 0.3153, 0.3761, 0.3699, 0.3361, 0.3699, 0.337, 0.3153, 0.2874, 0.3153, 0.288, 0.3699, 0.2293, 0.3699, 0.2293, 0.3153, 0.337, 0.3153, 0.3361, 0.3699, 0.288, 0.3699, 0.2874, 0.3153, 0.3411, 0.1992, 0.2347, 0.2105, 0.2347, 0.08822, 0.3183, 0.1134, 0.2347, 0.3421, 0.2347, 0.2105, 0.3411, 0.1992, 0.3342, 0.3144, 0.4122, 0.3153, 0.4116, 0.3699, 0.3761, 0.3699, 0.3763, 0.3153, 0.08239, 0.3153, 0.121, 0.3153, 0.1217, 0.3699, 0.08368, 0.3699, 0.1695, 0.3153, 0.2293, 0.3153, 0.2293, 0.3699, 0.17, 0.3699, 0.121, 0.3153, 0.1695, 0.3153, 0.17, 0.3699, 0.1217, 0.3699, 0.04621, 0.3153, 0.08239, 0.3153, 0.08368, 0.3699, 0.04751, 0.3699, 0.1985, 0.4573, 0.1696, 0.4573, 0.1696, 0.4224, 0.1985, 0.4224, 0.4624, 0.4573, 0.4337, 0.4573, 0.4337, 0.4224, 0.4624, 0.4224, 0.3161, 0.4573, 0.2683, 0.4573, 0.2683, 0.4224, 0.3161, 0.4224, 0.3626, 0.4573, 0.3161, 0.4573, 0.3161, 0.4224, 0.3626, 0.4224, 0.2294, 0.4573, 0.1985, 0.4573, 0.1985, 0.4224, 0.2294, 0.4224, 0.4337, 0.4573, 0.4023, 0.4573, 0.4023, 0.4224, 0.4337, 0.4224, 0.2683, 0.4573, 0.2294, 0.4573, 0.2294, 0.4224, 0.2683, 0.4224, 0.4023, 0.4573, 0.3626, 0.4573, 0.3626, 0.4224, 0.4023, 0.4224, 0.697, 0.2991, 0.6977, 0.3643, 0.6245, 0.3643, 0.6245, 0.2991, 0.7611, 0.2991, 0.7601, 0.3643, 0.6977, 0.3643, 0.697, 0.2991, 0.8554, 0.299, 0.8547, 0.3643, 0.8095, 0.3643, 0.8097, 0.299, 0.8095, 0.3643, 0.8093, 0.433, 0.759, 0.433, 0.7601, 0.3643, 0.6977, 0.3643, 0.6984, 0.433, 0.6245, 0.433, 0.6245, 0.3643, 0.7601, 0.3643, 0.759, 0.433, 0.6984, 0.433, 0.6977, 0.3643, 0.8097, 0.299, 0.8095, 0.3643, 0.7601, 0.3643, 0.7611, 0.2991, 0.8547, 0.3643, 0.854, 0.433, 0.8093, 0.433, 0.8095, 0.3643, 0.8097, 0.299, 0.7611, 0.2991, 0.7611, 0.2991, 0.8097, 0.299, 0.8554, 0.299, 0.8097, 0.299, 0.8097, 0.299, 0.5586, 0.0, 0.697, 0.2991, 0.6245, 0.2991, 0.697, 0.2991, 0.7611, 0.2991, 0.697, 0.2991, 0.697, 0.2991, 0.7611, 0.2991, 0.8547, 0.3643, 0.8554, 0.299, 0.8554, 0.299, 0.8547, 0.3643, 0.8554, 0.299, 0.8554, 0.299, 0.5586, 0.0, 0.6191, 0.1875, 0.6191, 0.1875, 0.6191, 0.1875, 0.6191, 0.1875, 0.6191, 0.1875, 0.6191, 0.1875, 0.6191, 0.1875, 0.6191, 0.1875, 0.6191, 0.1875, 0.6191, 0.1875, 0.6191, 0.1875, 0.6191, 0.1875, 0.6191, 0.1875, 0.6191, 0.1875, 0.6191, 0.1875, 0.6191, 0.1875, 0.6191, 0.1875, 0.6191, 0.1875, 0.6191, 0.1875, 0.6191, 0.1875, 0.6191, 0.1875, 0.6191, 0.1875, 0.6191, 0.1875, 0.6191, 0.1875, 0.6191, 0.1875, 0.6191, 0.1875, 0.6191, 0.1875, 0.6191, 0.1875, 0.6191, 0.1875, 0.6191, 0.1875, 0.6191, 0.1875, 0.6191, 0.1875, 0.3672, 0.8203, 0.3672, 0.8203, 0.3672, 0.8203, 0.3672, 0.8203, 0.3672, 0.8203, 0.3672, 0.8203, 0.3672, 0.8203, 0.3672, 0.8203, 0.3672, 0.8203, 0.3672, 0.8203, 0.3672, 0.8203, 0.3672, 0.8203, 0.3672, 0.8203, 0.3672, 0.8203, 0.3672, 0.8203, 0.3672, 0.8203])
me_cube_001.materials.append(mat_material)
me_cube_001.use_paint_bone_selection = False
me_cube_001.use_paint_mask_vertex = True
me_cube_001.update()
me_cube = bpy.data.meshes.new('Cube')
me_cube.from_pydata([(-0.177, -0.01703, 0.01239), (-0.1704, -0.01703, 0.0655), (-0.0894, -2.246e-08, 0.01239), (-0.0894, -2.246e-08, 0.0655), (0.09716, -0.01058, 0.005746), (0.05533, -0.01703, 0.0655), (-0.0894, -0.01703, 0.0655), (-0.0894, -0.01703, 0.01239), (-0.177, -2.246e-08, 0.01239), (-0.1704, -2.246e-08, 0.0655), (0.09716, -2.246e-08, 0.005746), (0.05533, -2.246e-08, 0.0655), (-0.07625, -2.246e-08, -0.01417), (-0.07625, -0.01703, 0.0655), (-0.07625, -0.01703, -0.01417), (-0.07625, -2.246e-08, 0.0655), (-0.177, -0.01703, 0.03894), (-0.0894, -0.01703, 0.03894), (0.08853, -0.01703, 0.02566), (0.08853, -2.246e-08, 0.02566), (-0.177, -2.246e-08, 0.03894), (-0.07625, -0.01703, 0.03894), (-0.03346, -2.246e-08, -0.01417), (-0.03346, -0.01703, -0.01417), (-0.03346, -2.246e-08, 0.0655), (-0.03346, -0.01703, 0.0655), (-0.03346, -0.01703, 0.02566), (0.1018, -0.01058, -0.02745), (0.1018, -2.246e-08, -0.02745), (0.006378, -2.246e-08, -0.04073), (0.006378, -0.01058, -0.04073), (0.02443, -0.01703, -0.0008929), (0.0065, -2.246e-08, 0.0655), (0.02443, -2.246e-08, -0.0008929), (0.0065, -0.01703, 0.0655), (0.02144, -0.01703, 0.02566), (0.03306, -0.01058, -0.03342), (0.03306, -2.246e-08, -0.03342), (0.1284, -0.01058, -0.0872), (0.1284, -2.246e-08, -0.0872), (0.06426, -0.01058, -0.0872), (0.06426, -2.246e-08, -0.0872), (0.1317, -0.01058, -0.1098), (0.1317, -2.246e-08, -0.1098), (0.06227, -0.01058, -0.1118), (0.06227, -2.246e-08, -0.1118), (0.05696, -0.01058, -0.05732), (0.1191, -0.01058, -0.05732), (0.05696, -2.246e-08, -0.05732), (0.1191, -2.246e-08, -0.05732), (-0.02682, -0.01058, -0.03409), (0.08953, -0.01058, -0.01085), (-0.02682, -2.246e-08, -0.03409), (0.08953, -2.246e-08, -0.01085), (0.02874, -2.246e-08, -0.0238), (0.02874, -0.01058, -0.0238), (-0.177, 0.01703, 0.01239), (-0.1704, 0.01703, 0.0655), (0.09716, 0.01058, 0.005746), (0.05533, 0.01703, 0.0655), (-0.0894, 0.01703, 0.0655), (-0.0894, 0.01703, 0.01239), (-0.07625, 0.01703, 0.0655), (-0.07625, 0.01703, -0.01417), (-0.177, 0.01703, 0.03894), (-0.0894, 0.01703, 0.03894), (0.08853, 0.01703, 0.02566), (-0.07625, 0.01703, 0.03894), (-0.03346, 0.01703, -0.01417), (-0.03346, 0.01703, 0.0655), (-0.03346, 0.01703, 0.02566), (0.1018, 0.01058, -0.02745), (0.006378, 0.01058, -0.04073), (0.02443, 0.01703, -0.0008929), (0.0065, 0.01703, 0.0655), (0.02144, 0.01703, 0.02566), (0.03306, 0.01058, -0.03342), (0.1284, 0.01058, -0.0872), (0.06426, 0.01058, -0.0872), (0.1317, 0.01058, -0.1098), (0.06227, 0.01058, -0.1118), (0.05696, 0.01058, -0.05732), (0.1191, 0.01058, -0.05732), (-0.02682, 0.01058, -0.03409), (0.08953, 0.01058, -0.01085), (0.02874, 0.01058, -0.0238)], [], [(24, 15, 13, 25), (26, 25, 13, 21), (19, 11, 5, 18), (17, 6, 1, 16), (55, 50, 30, 36), (3, 9, 1, 6), (8, 2, 7, 0), (21, 13, 6, 17), (15, 3, 6, 13), (16, 1, 9, 20), (2, 12, 14, 7), (0, 16, 20, 8), (14, 21, 17, 7), (7, 17, 16, 0), (10, 19, 18, 4), (23, 26, 21, 14), (31, 35, 26, 23), (12, 22, 23, 14), (35, 34, 25, 26), (32, 24, 25, 34), (47, 46, 40, 38), (50, 52, 29, 30), (54, 53, 28, 37), (53, 51, 27, 28), (52, 54, 37, 29), (29, 37, 36, 30), (11, 32, 34, 5), (18, 5, 34, 35), (18, 31, 4), (51, 55, 36, 27), (40, 41, 45, 44), (46, 48, 41, 40), (48, 49, 39, 41), (49, 47, 38, 39), (45, 43, 42, 44), (39, 38, 42, 43), (41, 39, 43, 45), (38, 40, 44, 42), (28, 27, 47, 49), (37, 28, 49, 48), (36, 37, 48, 46), (27, 36, 46, 47), (4, 31, 55, 51), (22, 33, 54, 52), (10, 4, 51, 53), (33, 10, 53, 54), (23, 22, 52, 50), (31, 23, 50, 55), (18, 35, 31), (24, 69, 62, 15), (70, 67, 62, 69), (19, 66, 59, 11), (65, 64, 57, 60), (85, 76, 72, 83), (3, 60, 57, 9), (8, 56, 61, 2), (67, 65, 60, 62), (15, 62, 60, 3), (64, 20, 9, 57), (2, 61, 63, 12), (56, 8, 20, 64), (63, 61, 65, 67), (61, 56, 64, 65), (10, 58, 66, 19), (68, 63, 67, 70), (73, 68, 70, 75), (12, 63, 68, 22), (75, 70, 69, 74), (32, 74, 69, 24), (82, 77, 78, 81), (83, 72, 29, 52), (53, 28, 71, 84), (29, 72, 76, 37), (11, 59, 74, 32), (66, 75, 74, 59), (66, 58, 73), (84, 71, 76, 85), (78, 80, 45, 41), (81, 78, 41, 48), (49, 39, 77, 82), (45, 80, 79, 43), (39, 43, 79, 77), (77, 79, 80, 78), (28, 49, 82, 71), (76, 81, 48, 37), (71, 82, 81, 76), (58, 84, 85, 73), (10, 53, 84, 58), (68, 83, 52, 22), (73, 85, 83, 68), (66, 73, 75)])
_uv = me_cube.uv_layers.new(name='UVMap')
_uv.uv.foreach_set('vector', [0.3721, 0.5485, 0.3878, 0.5485, 0.3878, 0.5969, 0.3721, 0.5969, 0.287, 0.6336, 0.3355, 0.6336, 0.3355, 0.6493, 0.287, 0.6493, 0.287, 0.5485, 0.3355, 0.5485, 0.3355, 0.5969, 0.287, 0.5969, 0.287, 0.6551, 0.3355, 0.6551, 0.3355, 0.6939, 0.287, 0.6939, 0.2385, 0.6171, 0.2385, 0.6336, 0.2385, 0.6336, 0.2385, 0.6171, 0.3937, 0.5485, 0.4324, 0.5485, 0.4324, 0.5969, 0.3937, 0.5969, 0.1416, 0.5485, 0.1804, 0.5485, 0.1804, 0.5969, 0.1416, 0.5969, 0.287, 0.6493, 0.3355, 0.6493, 0.3355, 0.6551, 0.287, 0.6551, 0.3878, 0.5485, 0.3937, 0.5485, 0.3937, 0.5969, 0.3878, 0.5969, 0.287, 0.3061, 0.3355, 0.3061, 0.3355, 0.3546, 0.287, 0.3546, 0.1804, 0.5485, 0.1862, 0.5485, 0.1862, 0.5969, 0.1804, 0.5969, 0.2385, 0.3061, 0.287, 0.3061, 0.287, 0.3546, 0.2385, 0.3546, 0.2385, 0.6493, 0.287, 0.6493, 0.287, 0.6551, 0.2385, 0.6551, 0.2385, 0.6551, 0.287, 0.6551, 0.287, 0.6939, 0.2385, 0.6939, 0.6777, 0.625, 0.8027, 0.625, 0.8027, 0.75, 0.6777, 0.75, 0.2385, 0.6336, 0.287, 0.6336, 0.287, 0.6493, 0.2385, 0.6493, 0.2385, 0.6171, 0.287, 0.6171, 0.287, 0.6336, 0.2385, 0.6336, 0.1862, 0.5485, 0.2019, 0.5485, 0.2019, 0.5969, 0.1862, 0.5969, 0.287, 0.6171, 0.3355, 0.6171, 0.3355, 0.6336, 0.287, 0.6336, 0.3557, 0.5485, 0.3721, 0.5485, 0.3721, 0.5969, 0.3557, 0.5969, 0.6777, 0.75, 0.6777, 0.802, 0.6777, 0.802, 0.6777, 0.75, 0.2019, 0.5969, 0.2019, 0.5485, 0.2019, 0.5485, 0.2019, 0.5969, 0.741, 0.3286, 0.741, 0.3286, 0.741, 0.3286, 0.741, 0.3286, 0.6777, 0.625, 0.6777, 0.75, 0.6777, 0.75, 0.6777, 0.625, 0.09312, 0.3061, 0.09312, 0.3061, 0.09312, 0.3061, 0.09312, 0.3061, 0.2805, 0.625, 0.323, 0.625, 0.323, 0.75, 0.2805, 0.75, 0.3355, 0.5485, 0.3557, 0.5485, 0.3557, 0.5969, 0.3355, 0.5969, 0.287, 0.5969, 0.3355, 0.5969, 0.3355, 0.6171, 0.287, 0.6171, 0.8027, 0.75, 0.6777, 0.802, 0.6777, 0.75, 0.6777, 0.75, 0.6777, 0.802, 0.6777, 0.802, 0.6777, 0.75, 0.6257, 0.75, 0.6257, 0.625, 0.6257, 0.625, 0.6257, 0.75, 0.6257, 0.75, 0.6257, 0.625, 0.6257, 0.625, 0.6257, 0.75, 0.741, 0.3286, 0.741, 0.3286, 0.741, 0.3286, 0.741, 0.3286, 0.6777, 0.625, 0.6777, 0.75, 0.6777, 0.75, 0.6777, 0.625, 0.6257, 0.625, 0.6777, 0.625, 0.6777, 0.75, 0.6257, 0.75, 0.6777, 0.625, 0.6777, 0.75, 0.6777, 0.75, 0.6777, 0.625, 0.741, 0.3286, 0.741, 0.3286, 0.741, 0.3286, 0.741, 0.3286, 0.6777, 0.75, 0.6777, 0.802, 0.6777, 0.802, 0.6777, 0.75, 0.6777, 0.625, 0.6777, 0.75, 0.6777, 0.75, 0.6777, 0.625, 0.741, 0.3286, 0.741, 0.3286, 0.741, 0.3286, 0.741, 0.3286, 0.323, 0.75, 0.323, 0.625, 0.323, 0.625, 0.323, 0.75, 0.6777, 0.75, 0.6777, 0.802, 0.6777, 0.802, 0.6777, 0.75, 0.6777, 0.75, 0.6777, 0.802, 0.6777, 0.802, 0.6777, 0.75, 0.09312, 0.3061, 0.09312, 0.3061, 0.09312, 0.3061, 0.09312, 0.3061, 0.6777, 0.625, 0.6777, 0.75, 0.6777, 0.75, 0.6777, 0.625, 0.741, 0.3286, 0.741, 0.3286, 0.741, 0.3286, 0.741, 0.3286, 0.2019, 0.5969, 0.2019, 0.5485, 0.2019, 0.5485, 0.2019, 0.5969, 0.2385, 0.6171, 0.2385, 0.6336, 0.2385, 0.6336, 0.2385, 0.6171, 0.287, 0.5969, 0.287, 0.6171, 0.2385, 0.6171, 0.3721, 0.5485, 0.3721, 0.5969, 0.3878, 0.5969, 0.3878, 0.5485, 0.287, 0.6336, 0.287, 0.6493, 0.3355, 0.6493, 0.3355, 0.6336, 0.287, 0.5485, 0.287, 0.5969, 0.3355, 0.5969, 0.3355, 0.5485, 0.287, 0.6551, 0.287, 0.6939, 0.3355, 0.6939, 0.3355, 0.6551, 0.2385, 0.6171, 0.2385, 0.6171, 0.2385, 0.6336, 0.2385, 0.6336, 0.3937, 0.5485, 0.3937, 0.5969, 0.4324, 0.5969, 0.4324, 0.5485, 0.1416, 0.5485, 0.1416, 0.5969, 0.1804, 0.5969, 0.1804, 0.5485, 0.287, 0.6493, 0.287, 0.6551, 0.3355, 0.6551, 0.3355, 0.6493, 0.3878, 0.5485, 0.3878, 0.5969, 0.3937, 0.5969, 0.3937, 0.5485, 0.287, 0.3061, 0.287, 0.3546, 0.3355, 0.3546, 0.3355, 0.3061, 0.1804, 0.5485, 0.1804, 0.5969, 0.1862, 0.5969, 0.1862, 0.5485, 0.2385, 0.3061, 0.2385, 0.3546, 0.287, 0.3546, 0.287, 0.3061, 0.2385, 0.6493, 0.2385, 0.6551, 0.287, 0.6551, 0.287, 0.6493, 0.2385, 0.6551, 0.2385, 0.6939, 0.287, 0.6939, 0.287, 0.6551, 0.6777, 0.625, 0.6777, 0.75, 0.8027, 0.75, 0.8027, 0.625, 0.2385, 0.6336, 0.2385, 0.6493, 0.287, 0.6493, 0.287, 0.6336, 0.2385, 0.6171, 0.2385, 0.6336, 0.287, 0.6336, 0.287, 0.6171, 0.1862, 0.5485, 0.1862, 0.5969, 0.2019, 0.5969, 0.2019, 0.5485, 0.287, 0.6171, 0.287, 0.6336, 0.3355, 0.6336, 0.3355, 0.6171, 0.3557, 0.5485, 0.3557, 0.5969, 0.3721, 0.5969, 0.3721, 0.5485, 0.6777, 0.75, 0.6777, 0.75, 0.6777, 0.802, 0.6777, 0.802, 0.2019, 0.5969, 0.2019, 0.5969, 0.2019, 0.5485, 0.2019, 0.5485, 0.6777, 0.625, 0.6777, 0.625, 0.6777, 0.75, 0.6777, 0.75, 0.2805, 0.625, 0.2805, 0.75, 0.323, 0.75, 0.323, 0.625, 0.3355, 0.5485, 0.3355, 0.5969, 0.3557, 0.5969, 0.3557, 0.5485, 0.287, 0.5969, 0.287, 0.6171, 0.3355, 0.6171, 0.3355, 0.5969, 0.8027, 0.75, 0.6777, 0.75, 0.6777, 0.802, 0.6777, 0.75, 0.6777, 0.75, 0.6777, 0.802, 0.6777, 0.802, 0.6257, 0.75, 0.6257, 0.75, 0.6257, 0.625, 0.6257, 0.625, 0.6257, 0.75, 0.6257, 0.75, 0.6257, 0.625, 0.6257, 0.625, 0.6777, 0.625, 0.6777, 0.625, 0.6777, 0.75, 0.6777, 0.75, 0.6257, 0.625, 0.6257, 0.75, 0.6777, 0.75, 0.6777, 0.625, 0.6777, 0.625, 0.6777, 0.625, 0.6777, 0.75, 0.6777, 0.75, 0.6777, 0.75, 0.6777, 0.75, 0.6777, 0.802, 0.6777, 0.802, 0.6777, 0.625, 0.6777, 0.625, 0.6777, 0.75, 0.6777, 0.75, 0.323, 0.75, 0.323, 0.75, 0.323, 0.625, 0.323, 0.625, 0.6777, 0.75, 0.6777, 0.75, 0.6777, 0.802, 0.6777, 0.802, 0.6777, 0.75, 0.6777, 0.75, 0.6777, 0.802, 0.6777, 0.802, 0.6777, 0.625, 0.6777, 0.625, 0.6777, 0.75, 0.6777, 0.75, 0.2019, 0.5969, 0.2019, 0.5969, 0.2019, 0.5485, 0.2019, 0.5485, 0.2385, 0.6171, 0.2385, 0.6171, 0.2385, 0.6336, 0.2385, 0.6336, 0.287, 0.5969, 0.2385, 0.6171, 0.287, 0.6171])
me_cube.materials.append(mat_gun)
me_cube.update()
me_cube_003 = bpy.data.meshes.new('Cube.003')
me_cube_003.from_pydata([(-0.177, -0.01703, 0.01239), (-0.1704, -0.01703, 0.0655), (-0.0894, -2.246e-08, 0.01239), (-0.0894, -2.246e-08, 0.0655), (0.09716, -0.01058, 0.005746), (0.05533, -0.01703, 0.0655), (-0.0894, -0.01703, 0.0655), (-0.0894, -0.01703, 0.01239), (-0.177, -2.246e-08, 0.01239), (-0.1704, -2.246e-08, 0.0655), (0.09716, -2.246e-08, 0.005746), (0.05533, -2.246e-08, 0.0655), (-0.07625, -2.246e-08, -0.01417), (-0.07625, -0.01703, 0.0655), (-0.07625, -0.01703, -0.01417), (-0.07625, -2.246e-08, 0.0655), (-0.177, -0.01703, 0.03894), (-0.0894, -0.01703, 0.03894), (0.08853, -0.01703, 0.02566), (0.08853, -2.246e-08, 0.02566), (-0.177, -2.246e-08, 0.03894), (-0.07625, -0.01703, 0.03894), (-0.03346, -2.246e-08, -0.01417), (-0.03346, -0.01703, -0.01417), (-0.03346, -2.246e-08, 0.0655), (-0.03346, -0.01703, 0.0655), (-0.03346, -0.01703, 0.02566), (0.1018, -0.01058, -0.02745), (0.1018, -2.246e-08, -0.02745), (0.006378, -2.246e-08, -0.04073), (0.006378, -0.01058, -0.04073), (0.02443, -0.01703, -0.0008929), (0.0065, -2.246e-08, 0.0655), (0.02443, -2.246e-08, -0.0008929), (0.0065, -0.01703, 0.0655), (0.02144, -0.01703, 0.02566), (0.03306, -0.01058, -0.03342), (0.03306, -2.246e-08, -0.03342), (0.1284, -0.01058, -0.0872), (0.1284, -2.246e-08, -0.0872), (0.06426, -0.01058, -0.0872), (0.06426, -2.246e-08, -0.0872), (0.1317, -0.01058, -0.1098), (0.1317, -2.246e-08, -0.1098), (0.06227, -0.01058, -0.1118), (0.06227, -2.246e-08, -0.1118), (0.05696, -0.01058, -0.05732), (0.1191, -0.01058, -0.05732), (0.05696, -2.246e-08, -0.05732), (0.1191, -2.246e-08, -0.05732), (-0.02682, -0.01058, -0.03409), (0.08953, -0.01058, -0.01085), (-0.02682, -2.246e-08, -0.03409), (0.08953, -2.246e-08, -0.01085), (0.02874, -2.246e-08, -0.0238), (0.02874, -0.01058, -0.0238), (-0.177, 0.01703, 0.01239), (-0.1704, 0.01703, 0.0655), (0.09716, 0.01058, 0.005746), (0.05533, 0.01703, 0.0655), (-0.0894, 0.01703, 0.0655), (-0.0894, 0.01703, 0.01239), (-0.07625, 0.01703, 0.0655), (-0.07625, 0.01703, -0.01417), (-0.177, 0.01703, 0.03894), (-0.0894, 0.01703, 0.03894), (0.08853, 0.01703, 0.02566), (-0.07625, 0.01703, 0.03894), (-0.03346, 0.01703, -0.01417), (-0.03346, 0.01703, 0.0655), (-0.03346, 0.01703, 0.02566), (0.1018, 0.01058, -0.02745), (0.006378, 0.01058, -0.04073), (0.02443, 0.01703, -0.0008929), (0.0065, 0.01703, 0.0655), (0.02144, 0.01703, 0.02566), (0.03306, 0.01058, -0.03342), (0.1284, 0.01058, -0.0872), (0.06426, 0.01058, -0.0872), (0.1317, 0.01058, -0.1098), (0.06227, 0.01058, -0.1118), (0.05696, 0.01058, -0.05732), (0.1191, 0.01058, -0.05732), (-0.02682, 0.01058, -0.03409), (0.08953, 0.01058, -0.01085), (0.02874, 0.01058, -0.0238)], [], [(24, 15, 13, 25), (26, 25, 13, 21), (19, 11, 5, 18), (17, 6, 1, 16), (55, 50, 30, 36), (3, 9, 1, 6), (8, 2, 7, 0), (21, 13, 6, 17), (15, 3, 6, 13), (16, 1, 9, 20), (2, 12, 14, 7), (0, 16, 20, 8), (14, 21, 17, 7), (7, 17, 16, 0), (10, 19, 18, 4), (23, 26, 21, 14), (31, 35, 26, 23), (12, 22, 23, 14), (35, 34, 25, 26), (32, 24, 25, 34), (47, 46, 40, 38), (50, 52, 29, 30), (54, 53, 28, 37), (53, 51, 27, 28), (52, 54, 37, 29), (29, 37, 36, 30), (11, 32, 34, 5), (18, 5, 34, 35), (18, 31, 4), (51, 55, 36, 27), (40, 41, 45, 44), (46, 48, 41, 40), (48, 49, 39, 41), (49, 47, 38, 39), (45, 43, 42, 44), (39, 38, 42, 43), (41, 39, 43, 45), (38, 40, 44, 42), (28, 27, 47, 49), (37, 28, 49, 48), (36, 37, 48, 46), (27, 36, 46, 47), (4, 31, 55, 51), (22, 33, 54, 52), (10, 4, 51, 53), (33, 10, 53, 54), (23, 22, 52, 50), (31, 23, 50, 55), (18, 35, 31), (24, 69, 62, 15), (70, 67, 62, 69), (19, 66, 59, 11), (65, 64, 57, 60), (85, 76, 72, 83), (3, 60, 57, 9), (8, 56, 61, 2), (67, 65, 60, 62), (15, 62, 60, 3), (64, 20, 9, 57), (2, 61, 63, 12), (56, 8, 20, 64), (63, 61, 65, 67), (61, 56, 64, 65), (10, 58, 66, 19), (68, 63, 67, 70), (73, 68, 70, 75), (12, 63, 68, 22), (75, 70, 69, 74), (32, 74, 69, 24), (82, 77, 78, 81), (83, 72, 29, 52), (53, 28, 71, 84), (29, 72, 76, 37), (11, 59, 74, 32), (66, 75, 74, 59), (66, 58, 73), (84, 71, 76, 85), (78, 80, 45, 41), (81, 78, 41, 48), (49, 39, 77, 82), (45, 80, 79, 43), (39, 43, 79, 77), (77, 79, 80, 78), (28, 49, 82, 71), (76, 81, 48, 37), (71, 82, 81, 76), (58, 84, 85, 73), (10, 53, 84, 58), (68, 83, 52, 22), (73, 85, 83, 68), (66, 73, 75)])
_uv = me_cube_003.uv_layers.new(name='UVMap')
_uv.uv.foreach_set('vector', [0.3721, 0.5485, 0.3878, 0.5485, 0.3878, 0.5969, 0.3721, 0.5969, 0.287, 0.6336, 0.3355, 0.6336, 0.3355, 0.6493, 0.287, 0.6493, 0.287, 0.5485, 0.3355, 0.5485, 0.3355, 0.5969, 0.287, 0.5969, 0.287, 0.6551, 0.3355, 0.6551, 0.3355, 0.6939, 0.287, 0.6939, 0.2385, 0.6171, 0.2385, 0.6336, 0.2385, 0.6336, 0.2385, 0.6171, 0.3937, 0.5485, 0.4324, 0.5485, 0.4324, 0.5969, 0.3937, 0.5969, 0.1416, 0.5485, 0.1804, 0.5485, 0.1804, 0.5969, 0.1416, 0.5969, 0.287, 0.6493, 0.3355, 0.6493, 0.3355, 0.6551, 0.287, 0.6551, 0.3878, 0.5485, 0.3937, 0.5485, 0.3937, 0.5969, 0.3878, 0.5969, 0.287, 0.3061, 0.3355, 0.3061, 0.3355, 0.3546, 0.287, 0.3546, 0.1804, 0.5485, 0.1862, 0.5485, 0.1862, 0.5969, 0.1804, 0.5969, 0.2385, 0.3061, 0.287, 0.3061, 0.287, 0.3546, 0.2385, 0.3546, 0.2385, 0.6493, 0.287, 0.6493, 0.287, 0.6551, 0.2385, 0.6551, 0.2385, 0.6551, 0.287, 0.6551, 0.287, 0.6939, 0.2385, 0.6939, 0.6777, 0.625, 0.8027, 0.625, 0.8027, 0.75, 0.6777, 0.75, 0.2385, 0.6336, 0.287, 0.6336, 0.287, 0.6493, 0.2385, 0.6493, 0.2385, 0.6171, 0.287, 0.6171, 0.287, 0.6336, 0.2385, 0.6336, 0.1862, 0.5485, 0.2019, 0.5485, 0.2019, 0.5969, 0.1862, 0.5969, 0.287, 0.6171, 0.3355, 0.6171, 0.3355, 0.6336, 0.287, 0.6336, 0.3557, 0.5485, 0.3721, 0.5485, 0.3721, 0.5969, 0.3557, 0.5969, 0.6777, 0.75, 0.6777, 0.802, 0.6777, 0.802, 0.6777, 0.75, 0.2019, 0.5969, 0.2019, 0.5485, 0.2019, 0.5485, 0.2019, 0.5969, 0.741, 0.3286, 0.741, 0.3286, 0.741, 0.3286, 0.741, 0.3286, 0.6777, 0.625, 0.6777, 0.75, 0.6777, 0.75, 0.6777, 0.625, 0.09312, 0.3061, 0.09312, 0.3061, 0.09312, 0.3061, 0.09312, 0.3061, 0.2805, 0.625, 0.323, 0.625, 0.323, 0.75, 0.2805, 0.75, 0.3355, 0.5485, 0.3557, 0.5485, 0.3557, 0.5969, 0.3355, 0.5969, 0.287, 0.5969, 0.3355, 0.5969, 0.3355, 0.6171, 0.287, 0.6171, 0.8027, 0.75, 0.6777, 0.802, 0.6777, 0.75, 0.6777, 0.75, 0.6777, 0.802, 0.6777, 0.802, 0.6777, 0.75, 0.6257, 0.75, 0.6257, 0.625, 0.6257, 0.625, 0.6257, 0.75, 0.6257, 0.75, 0.6257, 0.625, 0.6257, 0.625, 0.6257, 0.75, 0.741, 0.3286, 0.741, 0.3286, 0.741, 0.3286, 0.741, 0.3286, 0.6777, 0.625, 0.6777, 0.75, 0.6777, 0.75, 0.6777, 0.625, 0.6257, 0.625, 0.6777, 0.625, 0.6777, 0.75, 0.6257, 0.75, 0.6777, 0.625, 0.6777, 0.75, 0.6777, 0.75, 0.6777, 0.625, 0.741, 0.3286, 0.741, 0.3286, 0.741, 0.3286, 0.741, 0.3286, 0.6777, 0.75, 0.6777, 0.802, 0.6777, 0.802, 0.6777, 0.75, 0.6777, 0.625, 0.6777, 0.75, 0.6777, 0.75, 0.6777, 0.625, 0.741, 0.3286, 0.741, 0.3286, 0.741, 0.3286, 0.741, 0.3286, 0.323, 0.75, 0.323, 0.625, 0.323, 0.625, 0.323, 0.75, 0.6777, 0.75, 0.6777, 0.802, 0.6777, 0.802, 0.6777, 0.75, 0.6777, 0.75, 0.6777, 0.802, 0.6777, 0.802, 0.6777, 0.75, 0.09312, 0.3061, 0.09312, 0.3061, 0.09312, 0.3061, 0.09312, 0.3061, 0.6777, 0.625, 0.6777, 0.75, 0.6777, 0.75, 0.6777, 0.625, 0.741, 0.3286, 0.741, 0.3286, 0.741, 0.3286, 0.741, 0.3286, 0.2019, 0.5969, 0.2019, 0.5485, 0.2019, 0.5485, 0.2019, 0.5969, 0.2385, 0.6171, 0.2385, 0.6336, 0.2385, 0.6336, 0.2385, 0.6171, 0.287, 0.5969, 0.287, 0.6171, 0.2385, 0.6171, 0.3721, 0.5485, 0.3721, 0.5969, 0.3878, 0.5969, 0.3878, 0.5485, 0.287, 0.6336, 0.287, 0.6493, 0.3355, 0.6493, 0.3355, 0.6336, 0.287, 0.5485, 0.287, 0.5969, 0.3355, 0.5969, 0.3355, 0.5485, 0.287, 0.6551, 0.287, 0.6939, 0.3355, 0.6939, 0.3355, 0.6551, 0.2385, 0.6171, 0.2385, 0.6171, 0.2385, 0.6336, 0.2385, 0.6336, 0.3937, 0.5485, 0.3937, 0.5969, 0.4324, 0.5969, 0.4324, 0.5485, 0.1416, 0.5485, 0.1416, 0.5969, 0.1804, 0.5969, 0.1804, 0.5485, 0.287, 0.6493, 0.287, 0.6551, 0.3355, 0.6551, 0.3355, 0.6493, 0.3878, 0.5485, 0.3878, 0.5969, 0.3937, 0.5969, 0.3937, 0.5485, 0.287, 0.3061, 0.287, 0.3546, 0.3355, 0.3546, 0.3355, 0.3061, 0.1804, 0.5485, 0.1804, 0.5969, 0.1862, 0.5969, 0.1862, 0.5485, 0.2385, 0.3061, 0.2385, 0.3546, 0.287, 0.3546, 0.287, 0.3061, 0.2385, 0.6493, 0.2385, 0.6551, 0.287, 0.6551, 0.287, 0.6493, 0.2385, 0.6551, 0.2385, 0.6939, 0.287, 0.6939, 0.287, 0.6551, 0.6777, 0.625, 0.6777, 0.75, 0.8027, 0.75, 0.8027, 0.625, 0.2385, 0.6336, 0.2385, 0.6493, 0.287, 0.6493, 0.287, 0.6336, 0.2385, 0.6171, 0.2385, 0.6336, 0.287, 0.6336, 0.287, 0.6171, 0.1862, 0.5485, 0.1862, 0.5969, 0.2019, 0.5969, 0.2019, 0.5485, 0.287, 0.6171, 0.287, 0.6336, 0.3355, 0.6336, 0.3355, 0.6171, 0.3557, 0.5485, 0.3557, 0.5969, 0.3721, 0.5969, 0.3721, 0.5485, 0.6777, 0.75, 0.6777, 0.75, 0.6777, 0.802, 0.6777, 0.802, 0.2019, 0.5969, 0.2019, 0.5969, 0.2019, 0.5485, 0.2019, 0.5485, 0.6777, 0.625, 0.6777, 0.625, 0.6777, 0.75, 0.6777, 0.75, 0.2805, 0.625, 0.2805, 0.75, 0.323, 0.75, 0.323, 0.625, 0.3355, 0.5485, 0.3355, 0.5969, 0.3557, 0.5969, 0.3557, 0.5485, 0.287, 0.5969, 0.287, 0.6171, 0.3355, 0.6171, 0.3355, 0.5969, 0.8027, 0.75, 0.6777, 0.75, 0.6777, 0.802, 0.6777, 0.75, 0.6777, 0.75, 0.6777, 0.802, 0.6777, 0.802, 0.6257, 0.75, 0.6257, 0.75, 0.6257, 0.625, 0.6257, 0.625, 0.6257, 0.75, 0.6257, 0.75, 0.6257, 0.625, 0.6257, 0.625, 0.6777, 0.625, 0.6777, 0.625, 0.6777, 0.75, 0.6777, 0.75, 0.6257, 0.625, 0.6257, 0.75, 0.6777, 0.75, 0.6777, 0.625, 0.6777, 0.625, 0.6777, 0.625, 0.6777, 0.75, 0.6777, 0.75, 0.6777, 0.75, 0.6777, 0.75, 0.6777, 0.802, 0.6777, 0.802, 0.6777, 0.625, 0.6777, 0.625, 0.6777, 0.75, 0.6777, 0.75, 0.323, 0.75, 0.323, 0.75, 0.323, 0.625, 0.323, 0.625, 0.6777, 0.75, 0.6777, 0.75, 0.6777, 0.802, 0.6777, 0.802, 0.6777, 0.75, 0.6777, 0.75, 0.6777, 0.802, 0.6777, 0.802, 0.6777, 0.625, 0.6777, 0.625, 0.6777, 0.75, 0.6777, 0.75, 0.2019, 0.5969, 0.2019, 0.5969, 0.2019, 0.5485, 0.2019, 0.5485, 0.2385, 0.6171, 0.2385, 0.6171, 0.2385, 0.6336, 0.2385, 0.6336, 0.287, 0.5969, 0.2385, 0.6171, 0.287, 0.6171])
me_cube_003.materials.append(mat_gun_001)
me_cube_003.update()
arm_metarig_001 = bpy.data.armatures.new('metarig.001')  # bones are not reproduced

# ---- objects
ob_character = bpy.data.objects.new('Character', me_cube_002)
ob_metarig = bpy.data.objects.new('metarig', arm_metarig_001)
ob_hat = bpy.data.objects.new('hat', me_cube_001)
ob_gun_r = bpy.data.objects.new('gun.r', me_cube)
ob_gun_l = bpy.data.objects.new('gun.l', me_cube_003)

# ---- transforms, parenting, visibility, modifiers, constraints
ob_character.parent = ob_metarig
ob_character.matrix_parent_inverse = Matrix(((1.21, -0.0, 0.0, -0.001923), (-0.0, 1.21, -0.0, -0.03306), (0.0, -0.0, 1.21, -0.01047), (-0.0, 0.0, -0.0, 1.0)))
ob_character.location = (0.0, 0.04066, 1.256)
ob_character.scale = (0.571, 0.571, 0.571)
_vg = ob_character.vertex_groups.new(name='hip')
for _i, _w in zip([0, 2, 4, 6, 8, 9, 12, 14, 16, 17, 98, 99, 102, 103, 104, 108, 110, 145, 146, 147, 158, 159], [0.5, 0.5, 0.5, 0.5, 0.0, 0.0, 0.5, 0.5, 0.0, 0.0, 1.0, 1.0, 1.0, 1.0, 0.0, 0.0, 0.0, 0.5, 0.5, 0.5, 1.0, 1.0]): _vg.add([_i], _w, 'REPLACE')
_vg = ob_character.vertex_groups.new(name='spine')
for _i, _w in zip([0, 2, 4, 6, 8, 9, 10, 11, 12, 14, 16, 17, 108, 110, 145, 146, 147, 246, 247, 252, 253, 334, 335, 336, 337, 338, 339, 340, 341, 342, 343, 344, 345, 361, 362, 363, 364, 369, 370, 371, 372, 373, 374, 375, 376, 377, 378, 379, 380, 381, 382, 383, 384, 385, 386, 387, 388, 389, 390, 391, 392], [1.0, 1.0, 1.0, 1.0, 1.0, 1.0, 1.0, 1.0, 1.0, 1.0, 1.0, 1.0, 1.0, 1.0, 1.0, 1.0, 1.0, 1.0, 1.0, 1.0, 1.0, 0.5, 0.5, 0.5, 0.5, 0.5, 0.5, 0.5, 0.5, 0.5, 0.5, 0.5, 0.5, 0.25, 0.25, 0.25, 0.25, 0.5, 0.5, 0.5, 0.5, 0.5, 0.5, 0.5, 0.5, 0.5, 0.5, 0.5, 0.5, 0.5, 0.5, 0.5, 0.5, 0.5, 0.5, 0.5, 0.5, 0.5, 0.5, 0.5, 0.5]): _vg.add([_i], _w, 'REPLACE')
_vg = ob_character.vertex_groups.new(name='spine.001')
for _i, _w in zip([5, 7, 9, 10, 11, 17, 19, 110, 244, 245, 246, 247, 248, 249, 250, 251, 252, 253, 254, 255, 256, 257, 258, 259, 260, 261, 262, 263, 284, 286, 322, 323, 324, 325, 334, 335, 336, 337, 338, 339, 340, 341, 342, 343, 344, 345, 346, 347, 348, 349, 350, 351, 352, 353, 354, 355, 356, 357, 358, 359, 360, 361, 362, 363, 364, 365, 366, 367, 368, 369, 370, 371, 372, 373, 374, 375, 376, 377, 378, 379, 380, 381, 382, 383, 384, 385, 386, 387, 388, 389, 390, 391, 392, 414, 422, 423, 424, 425, 426, 427, 428, 429, 430, 431, 434, 435, 436, 437, 438, 439, 440, 441, 442, 443, 444, 447, 448], [0.5, 0.5, 0.0, 0.0, 0.0, 0.0, 1.0, 0.0, 0.5, 0.5, 0.0, 0.0, 1.0, 0.5, 0.5, 0.5, 0.0, 0.0, 1.0, 0.5, 0.5, 1.0, 0.5, 1.0, 0.5, 0.5, 0.5, 0.5, 1.0, 1.0, 0.75, 0.75, 0.75, 0.75, 0.25, 0.25, 0.25, 0.25, 0.25, 0.25, 0.25, 0.25, 0.25, 0.25, 0.25, 0.25, 0.75, 0.25, 0.75, 0.25, 0.25, 0.25, 0.25, 0.25, 0.75, 0.75, 0.75, 0.75, 0.875, 0.875, 0.875, 0.5625, 0.5625, 0.5625, 0.5625, 0.875, 0.875, 0.875, 0.875, 0.25, 0.25, 0.25, 0.25, 0.25, 0.25, 0.25, 0.25, 0.25, 0.25, 0.25, 0.25, 0.25, 0.25, 0.25, 0.25, 0.25, 0.25, 0.25, 0.25, 0.25, 0.25, 0.25, 0.25, 1.0, 1.0, 0.5, 1.0, 0.5, 0.5, 1.0, 0.5, 0.5, 0.5, 1.0, 0.75, 0.75, 0.25, 0.75, 0.25, 0.25, 0.25, 0.25, 0.25, 0.75, 0.75, 0.5, 0.5]): _vg.add([_i], _w, 'REPLACE')
_vg = ob_character.vertex_groups.new(name='shoulder.L')
for _i, _w in zip([1, 3, 18, 20, 27, 28, 29, 30, 107, 112, 115, 116, 121, 129, 254, 256, 262, 263, 278, 279, 280, 281, 282, 283, 285, 287, 292, 293, 324, 325, 332, 333, 347, 348, 349, 352, 356, 357, 358, 360, 361, 362, 364, 365, 367, 368, 409, 410, 413, 415, 418, 421, 424, 425, 429, 430, 432, 435, 436, 437, 438, 441, 444, 445, 447, 453, 455, 456, 457, 458, 459, 460, 463, 464], [0.5, 0.5, 0.5, 0.5, 0.5, 0.5, 0.5, 0.5, 0.5, 0.5, 0.5, 0.5, 0.0, 0.0, 0.25, 0.75, 0.75, 0.75, 0.0, 0.0, 0.0, 0.0, 0.0, 0.0, 0.5, 0.5, 0.375, 0.375, 0.5, 0.5, 0.0, 0.0, 0.0, 0.0, 0.0, 0.0, 0.0, 0.0, 0.2812, 0.0, 0.03516, 0.1055, 0.1406, 0.2812, 0.2109, 0.07031, 0.5, 0.5, 0.5, 0.5, 0.5, 0.5, 0.25, 0.75, 0.75, 0.75, 0.5, 0.5, 0.0, 0.0, 0.0, 0.0, 0.0, 0.5, 0.75, 0.0, 0.0, 0.0, 0.0, 0.0, 0.0, 0.0, 0.0, 0.0]): _vg.add([_i], _w, 'REPLACE')
_vg = ob_character.vertex_groups.new(name='upper_arm.L')
for _i, _w in zip([1, 3, 27, 28, 29, 30, 31, 32, 33, 34, 41, 42, 43, 44, 107, 115, 116, 121, 122, 123, 129, 278, 279, 280, 281, 282, 283, 292, 293, 298, 301, 303, 306, 332, 333, 409, 410, 418, 445, 449, 450, 451, 452, 453, 454, 455, 456, 457, 458, 459, 460, 461, 462, 463, 464], [0.25, 0.25, 1.0, 1.0, 1.0, 1.0, 0.5, 0.5, 0.5, 0.5, 0.75, 0.75, 0.75, 0.75, 0.25, 1.0, 1.0, 0.75, 0.5, 0.75, 0.5, 1.0, 1.0, 1.0, 1.0, 1.0, 1.0, 1.0, 1.0, 0.75, 0.5, 0.75, 0.5, 1.0, 1.0, 0.25, 0.25, 0.25, 0.25, 0.75, 0.75, 0.75, 0.75, 0.75, 0.75, 1.0, 1.0, 1.0, 1.0, 1.0, 1.0, 0.75, 0.75, 1.0, 1.0]): _vg.add([_i], _w, 'REPLACE')
_vg = ob_character.vertex_groups.new(name='forearm.L')
for _i, _w in zip([31, 32, 33, 34, 37, 38, 39, 40, 45, 46, 47, 48, 119, 120, 122, 124, 125, 129, 160, 161, 162, 163, 296, 297, 299, 300, 301, 306, 310, 311], [0.5, 0.5, 0.5, 0.5, 1.0, 1.0, 1.0, 1.0, 0.75, 0.75, 0.75, 0.75, 1.0, 1.0, 0.5, 0.75, 0.75, 0.5, 0.5, 0.5, 0.5, 0.5, 1.0, 1.0, 0.75, 0.75, 0.5, 0.5, 0.5, 0.5]): _vg.add([_i], _w, 'REPLACE')
_vg = ob_character.vertex_groups.new(name='hand.L')
for _i, _w in zip([160, 161, 162, 163, 164, 165, 166, 167, 168, 169, 170, 171, 264, 265, 266, 267, 310, 311, 312, 313, 314, 315, 326, 327], [0.5, 0.5, 0.5, 0.5, 1.0, 1.0, 1.0, 1.0, 1.0, 1.0, 1.0, 1.0, 1.0, 1.0, 1.0, 1.0, 0.5, 0.5, 1.0, 1.0, 1.0, 1.0, 1.0, 1.0]): _vg.add([_i], _w, 'REPLACE')
_vg = ob_character.vertex_groups.new(name='shoulder.R')
for _i, _w in zip([13, 15, 21, 22, 23, 24, 25, 26, 109, 111, 113, 114, 248, 249, 258, 260, 272, 273, 274, 275, 276, 277, 288, 289, 290, 291, 322, 323, 330, 331, 346, 350, 351, 353, 354, 355, 359, 360, 361, 362, 363, 366, 367, 368, 399, 400, 401, 402, 403, 404, 407, 408, 411, 412, 416, 417, 419, 420, 422, 423, 426, 428, 433, 434, 439, 440, 442, 443, 446, 448], [0.5, 0.5, 0.5, 0.5, 0.5, 0.5, 0.5, 0.5, 0.5, 0.5, 0.5, 0.5, 0.25, 0.75, 0.75, 0.75, 0.0, 0.0, 0.0, 0.0, 0.0, 0.0, 0.5, 0.5, 0.375, 0.375, 0.5, 0.5, 0.0, 0.0, 0.0, 0.0, 0.0, 0.25, 0.0, 0.0, 0.2812, 0.0, 0.1055, 0.03516, 0.1406, 0.2812, 0.07031, 0.2109, 0.0, 0.0, 0.0, 0.0, 0.0, 0.0, 0.0, 0.0, 0.5, 0.5, 0.5, 0.5, 0.5, 0.5, 0.25, 0.75, 0.75, 0.75, 0.5, 0.5, 0.0, 0.0, 0.25, 0.0, 0.5, 0.75]): _vg.add([_i], _w, 'REPLACE')
_vg = ob_character.vertex_groups.new(name='upper_arm.R')
for _i, _w in zip([13, 15, 23, 24, 25, 26, 35, 36, 49, 50, 55, 56, 57, 58, 109, 113, 114, 117, 118, 128, 130, 272, 273, 274, 275, 276, 277, 290, 291, 294, 295, 302, 307, 330, 331, 393, 394, 395, 396, 397, 398, 399, 400, 401, 402, 403, 404, 405, 406, 407, 408, 411, 412, 419, 446], [0.25, 0.25, 1.0, 1.0, 1.0, 1.0, 0.5, 0.5, 0.5, 0.5, 0.75, 0.75, 0.75, 0.75, 0.25, 1.0, 1.0, 0.5, 0.5, 0.75, 0.75, 1.0, 1.0, 1.0, 1.0, 1.0, 1.0, 1.0, 1.0, 0.5, 0.5, 0.75, 0.75, 1.0, 1.0, 0.75, 0.75, 0.75, 0.75, 0.75, 0.75, 1.0, 1.0, 1.0, 1.0, 1.0, 1.0, 0.75, 0.75, 1.0, 1.0, 0.25, 0.25, 0.25, 0.25]): _vg.add([_i], _w, 'REPLACE')
_vg = ob_character.vertex_groups.new(name='forearm.R')
for _i, _w in zip([35, 36, 49, 50, 51, 52, 53, 54, 59, 60, 61, 62, 117, 118, 126, 127, 131, 132, 184, 185, 186, 187, 294, 295, 304, 305, 308, 309, 316, 317], [0.5, 0.5, 0.5, 0.5, 1.0, 1.0, 1.0, 1.0, 0.75, 0.75, 0.75, 0.75, 0.5, 0.5, 1.0, 1.0, 0.75, 0.75, 0.5, 0.5, 0.5, 0.5, 0.5, 0.5, 1.0, 1.0, 0.75, 0.75, 0.5, 0.5]): _vg.add([_i], _w, 'REPLACE')
_vg = ob_character.vertex_groups.new(name='hand.R')
for _i, _w in zip([184, 185, 186, 187, 188, 189, 190, 191, 192, 193, 194, 195, 268, 269, 270, 271, 316, 317, 318, 319, 320, 321, 328, 329], [0.5, 0.5, 0.5, 0.5, 1.0, 1.0, 1.0, 1.0, 1.0, 1.0, 1.0, 1.0, 1.0, 1.0, 0.75, 1.0, 0.5, 0.5, 1.0, 1.0, 1.0, 1.0, 0.875, 1.0]): _vg.add([_i], _w, 'REPLACE')
_vg = ob_character.vertex_groups.new(name='neck')
for _i, _w in zip([5, 7, 211, 216, 218, 227, 230, 236, 237, 238, 239, 240, 241, 242, 243, 244, 245, 250, 251, 255, 261], [1.0, 1.0, 0.0, 0.0, 0.0, 0.0, 0.0, 0.25, 0.0, 0.0, 0.25, 0.25, 0.0, 0.0, 0.0, 1.0, 1.0, 1.0, 1.0, 1.0, 1.0]): _vg.add([_i], _w, 'REPLACE')
_vg = ob_character.vertex_groups.new(name='head')
for _i, _w in zip([208, 209, 210, 211, 212, 213, 214, 215, 216, 217, 218, 219, 220, 221, 222, 223, 224, 225, 226, 227, 228, 229, 230, 231, 232, 233, 234, 235, 236, 237, 238, 239, 240, 241, 242, 243], [1.0, 1.0, 1.0, 1.0, 1.0, 1.0, 1.0, 1.0, 1.0, 1.0, 1.0, 1.0, 1.0, 1.0, 1.0, 1.0, 1.0, 1.0, 1.0, 1.0, 1.0, 1.0, 1.0, 1.0, 1.0, 1.0, 1.0, 1.0, 0.5, 1.0, 1.0, 0.5, 0.5, 1.0, 0.5, 0.5]): _vg.add([_i], _w, 'REPLACE')
_vg = ob_character.vertex_groups.new(name='thigh.L')
for _i, _w in zip([0, 2, 8, 9, 10, 67, 68, 69, 70, 77, 78, 79, 80, 101, 102, 103, 104, 105, 106, 108, 134, 137, 143, 144, 145, 149, 150, 153, 159, 252], [0.25, 0.25, 0.0, 0.0, 0.0, 1.0, 1.0, 1.0, 1.0, 1.0, 1.0, 1.0, 1.0, 1.0, 1.0, 1.0, 1.0, 0.5, 0.5, 0.0, 1.0, 1.0, 1.0, 0.5, 0.25, 0.5, 1.0, 1.0, 1.0, 0.0]): _vg.add([_i], _w, 'REPLACE')
_vg = ob_character.vertex_groups.new(name='shin.L')
for _i, _w in zip([63, 66, 71, 72, 73, 74, 75, 76, 105, 106, 135, 136, 144, 149, 151, 152, 173, 175, 177, 179], [1.0, 1.0, 1.0, 1.0, 1.0, 1.0, 1.0, 1.0, 0.5, 0.5, 1.0, 1.0, 0.5, 0.5, 1.0, 1.0, 0.25, 0.5, 0.25, 0.5]): _vg.add([_i], _w, 'REPLACE')
_vg = ob_character.vertex_groups.new(name='foot.L')
for _i, _w in zip([172, 173, 174, 176, 177, 178, 180, 181, 182, 183], [1.0, 0.5, 1.0, 1.0, 0.5, 1.0, 1.0, 1.0, 1.0, 1.0]): _vg.add([_i], _w, 'REPLACE')
_vg = ob_character.vertex_groups.new(name='thigh.R')
for _i, _w in zip([12, 14, 16, 17, 64, 65, 83, 84, 85, 86, 93, 94, 95, 96, 97, 98, 99, 100, 110, 133, 138, 141, 142, 147, 148, 154, 157, 158], [0.25, 0.25, 0.0, 0.0, 0.5, 0.5, 1.0, 1.0, 1.0, 1.0, 1.0, 1.0, 1.0, 1.0, 1.0, 1.0, 1.0, 1.0, 0.0, 0.5, 1.0, 1.0, 1.0, 0.25, 0.5, 1.0, 1.0, 1.0]): _vg.add([_i], _w, 'REPLACE')
_vg = ob_character.vertex_groups.new(name='shin.R')
for _i, _w in zip([64, 65, 81, 82, 87, 88, 89, 90, 91, 92, 133, 139, 140, 148, 155, 156, 197, 199, 201, 203], [0.5, 0.5, 1.0, 1.0, 1.0, 1.0, 1.0, 1.0, 1.0, 1.0, 0.5, 1.0, 1.0, 0.5, 1.0, 1.0, 0.25, 0.5, 0.25, 0.5]): _vg.add([_i], _w, 'REPLACE')
_vg = ob_character.vertex_groups.new(name='foot.R')
for _i, _w in zip([196, 197, 198, 200, 201, 202, 204, 205, 206, 207], [1.0, 0.5, 1.0, 1.0, 0.5, 1.0, 1.0, 1.0, 1.0, 1.0]): _vg.add([_i], _w, 'REPLACE')
_vg = ob_character.vertex_groups.new(name='hip.R')
for _i, _w in zip([8, 9, 101, 104, 108, 143, 252, 253], [0.5, 0.5, 0.75, 0.75, 0.5, 0.75, 0.25, 0.25]): _vg.add([_i], _w, 'REPLACE')
_vg = ob_character.vertex_groups.new(name='hip.L')
for _i, _w in zip([16, 17, 97, 100, 110, 142, 246, 247], [0.5, 0.5, 0.75, 0.75, 0.5, 0.75, 0.5, 0.25]): _vg.add([_i], _w, 'REPLACE')
_m = ob_character.modifiers.new('Armature', 'ARMATURE')
_m = ob_character.modifiers.new('Armature.001', 'ARMATURE')
_m.object = ob_metarig
ob_metarig.location = (0.00159, 0.02733, 0.008653)
ob_metarig.scale = (0.8267, 0.8267, 0.8267)
ob_metarig.show_in_front = True
ob_hat.parent = ob_metarig
ob_hat.matrix_parent_inverse = Matrix(((1.21, -0.0, 0.0, -0.001923), (-0.0, 1.21, -0.0, -0.03306), (0.0, -0.0, 1.21, -0.01047), (-0.0, 0.0, -0.0, 1.0)))
ob_hat.location = (0.0, 0.04066, 1.256)
ob_hat.scale = (0.571, 0.571, 0.571)
_vg = ob_hat.vertex_groups.new(name='hip')
_vg = ob_hat.vertex_groups.new(name='spine')
_vg = ob_hat.vertex_groups.new(name='spine.001')
_vg = ob_hat.vertex_groups.new(name='shoulder.L')
_vg = ob_hat.vertex_groups.new(name='upper_arm.L')
_vg = ob_hat.vertex_groups.new(name='forearm.L')
_vg = ob_hat.vertex_groups.new(name='hand.L')
_vg = ob_hat.vertex_groups.new(name='shoulder.R')
_vg = ob_hat.vertex_groups.new(name='upper_arm.R')
_vg = ob_hat.vertex_groups.new(name='forearm.R')
_vg = ob_hat.vertex_groups.new(name='hand.R')
_vg = ob_hat.vertex_groups.new(name='neck')
for _i, _w in zip([26, 31, 32, 40, 42, 44, 45], [0.0, 0.0, 0.0, 0.0, 0.0, 0.0, 0.0]): _vg.add([_i], _w, 'REPLACE')
_vg = ob_hat.vertex_groups.new(name='head')
_vg.add([0, 1, 2, 3, 4, 5, 6, 7, 8, 9, 10, 11, 12, 13, 14, 15, 16, 17, 18, 19, 20, 21, 22, 23, 24, 25, 26, 27, 28, 29, 30, 31, 32, 33, 34, 35, 36, 37, 38, 39, 40, 41, 42, 43, 44, 45, 46, 47, 48, 49, 50, 51, 52, 53, 54, 55, 56, 57, 58, 59, 60, 61, 62, 63, 64, 65, 66, 67, 68, 69, 70], 1.0, 'REPLACE')
_vg = ob_hat.vertex_groups.new(name='thigh.L')
_vg = ob_hat.vertex_groups.new(name='shin.L')
_vg = ob_hat.vertex_groups.new(name='foot.L')
_vg = ob_hat.vertex_groups.new(name='thigh.R')
_vg = ob_hat.vertex_groups.new(name='shin.R')
_vg = ob_hat.vertex_groups.new(name='foot.R')
_vg = ob_hat.vertex_groups.new(name='hip.R')
_vg = ob_hat.vertex_groups.new(name='hip.L')
_m = ob_hat.modifiers.new('Armature', 'ARMATURE')
_m = ob_hat.modifiers.new('Armature.001', 'ARMATURE')
_m.object = ob_metarig
ob_gun_r.location = (-0.01716, 0.1393, 0.05488)
ob_gun_r.rotation_euler = (-0.04298, 0.02432, -1.571)
_c = ob_gun_r.constraints.new('CHILD_OF'); _c.name = 'Child Of'
_c.target = ob_metarig
_c.subtarget = 'hand.R'
_c.set_inverse_pending = False
_c.inverse_matrix = ((1.21, -0.0, 0.0, -0.001923), (-0.0, 1.21, -0.0, -0.03306), (0.0, -0.0, 1.21, -0.01047), (-0.0, 0.0, -0.0, 1.0))
ob_gun_l.location = (0.02525, 0.1382, 0.05524)
ob_gun_l.rotation_euler = (-0.04298, 0.02432, -1.571)
_c = ob_gun_l.constraints.new('CHILD_OF'); _c.name = 'Child Of'
_c.target = ob_metarig
_c.subtarget = 'hand.L'
_c.set_inverse_pending = False
_c.inverse_matrix = ((1.21, -0.0, 0.0, -0.001923), (-0.0, 1.21, -0.0, -0.03306), (0.0, -0.0, 1.21, -0.01047), (-0.0, 0.0, -0.0, 1.0))

# ---- collection membership
col_collection.objects.link(ob_character)
col_collection.objects.link(ob_metarig)
col_collection.objects.link(ob_hat)
col_collection.objects.link(ob_gun_r)
col_collection.objects.link(ob_gun_l)

# ---- scene / render settings (as saved in the file)
scene.frame_start = 1; scene.frame_end = 40; scene.frame_set(22)
scene.render.engine = 'BLENDER_EEVEE_NEXT'
scene.cycles.sampling_pattern = 'TABULATED_SOBOL'
scene.eevee.ray_tracing_options.trace_max_roughness = 0.0
bpy.context.view_layer.update()

# ---- added for rendering (the .blend has no active camera and no usable light): camera, sun
cam_auto = bpy.data.cameras.new('AutoCamera')
cam_auto.lens = 50.0
cam_auto.sensor_width = 36.0
cam_auto.clip_end = 1000.0
ob_auto_camera = bpy.data.objects.new('AutoCamera', cam_auto)
scene.collection.objects.link(ob_auto_camera)
ob_auto_camera.location = (2.02387, -2.41787, 2.58873)
ob_auto_camera.rotation_euler = (1.09748, -7.21219e-08, 0.694738)
scene.camera = ob_auto_camera
light_auto_sun = bpy.data.lights.new('AutoSun', 'SUN')
light_auto_sun.energy = 3.0
light_auto_sun.angle = 0.0523599
ob_auto_sun = bpy.data.objects.new('AutoSun', light_auto_sun)
scene.collection.objects.link(ob_auto_sun)
ob_auto_sun.rotation_euler = (0.872665, 0.174533, 0.523599)
bpy.context.view_layer.update()
